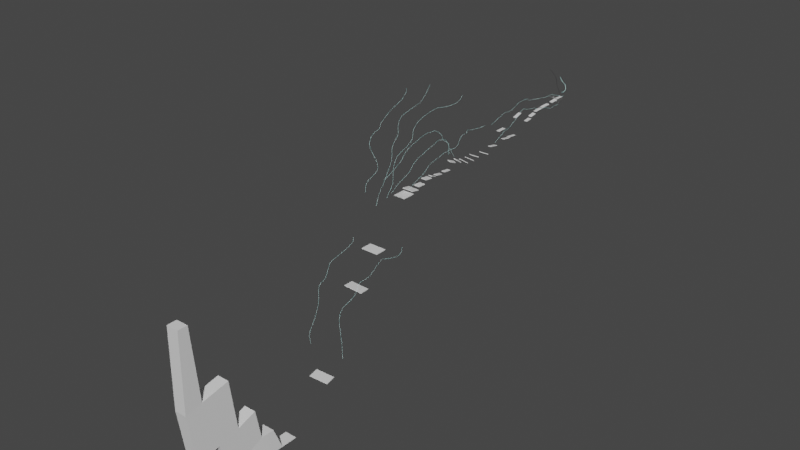 # Source: tutorial_facilityRoomPewter.blend  (saved by Blender 2.81.16; exported with 4.5.12 LTS)
import bpy
from mathutils import Matrix  # noqa: F401  (used for matrix-valued properties, if any)

bpy.ops.wm.read_factory_settings(use_empty=True)
scene = bpy.context.scene
scene.name = 'Scene'

# ---- collections
col_collection = bpy.data.collections.new('Collection'); scene.collection.children.link(col_collection)

# ---- materials (node trees are filled in below, after node groups)
mat_tile = bpy.data.materials.new('Tile')
mat_tile.use_transparent_shadow = False
mat_wire = bpy.data.materials.new('Wire')
mat_wire.use_transparent_shadow = False
mat_wirelit = bpy.data.materials.new('WireLit')
mat_wirelit.use_transparent_shadow = False

# ---- material node trees
mat_tile.use_nodes = True; mat_tile.node_tree.nodes.clear()
_N = mat_tile.node_tree.nodes; _L = mat_tile.node_tree.links
n0 = _N.new('ShaderNodeOutputMaterial'); n0.name = 'Material Output'; n0.location = (300, 300)
n1 = _N.new('ShaderNodeBsdfPrincipled'); n1.name = 'Principled BSDF'; n1.location = (10, 300)
n1.distribution = 'GGX'
n1.subsurface_method = 'BURLEY'
n1.inputs[3].default_value = 1.45
n1.inputs[27].default_value = (0.0, 0.0, 0.0, 1.0)
n1.inputs[28].default_value = 1.0
_L.new(n1.outputs[0], n0.inputs[0])
n0.is_active_output = True
mat_wire.use_nodes = True; mat_wire.node_tree.nodes.clear()
_N = mat_wire.node_tree.nodes; _L = mat_wire.node_tree.links
n0 = _N.new('ShaderNodeOutputMaterial'); n0.name = 'Material Output'; n0.location = (300, 300)
n1 = _N.new('ShaderNodeBsdfPrincipled'); n1.name = 'Principled BSDF'; n1.location = (10, 300)
n1.distribution = 'GGX'
n1.subsurface_method = 'BURLEY'
n1.inputs[0].default_value = (0.03411, 0.03411, 0.03411, 1.0)
n1.inputs[1].default_value = 1.0
n1.inputs[2].default_value = 0.2025
n1.inputs[3].default_value = 1.45
n1.inputs[27].default_value = (0.0, 0.0, 0.0, 1.0)
n1.inputs[28].default_value = 1.0
_L.new(n1.outputs[0], n0.inputs[0])
n0.is_active_output = True
mat_wirelit.use_nodes = True; mat_wirelit.node_tree.nodes.clear()
_N = mat_wirelit.node_tree.nodes; _L = mat_wirelit.node_tree.links
n0 = _N.new('ShaderNodeOutputMaterial'); n0.name = 'Material Output'; n0.location = (300, 300)
n1 = _N.new('ShaderNodeBsdfPrincipled'); n1.name = 'Principled BSDF'; n1.location = (10, 300)
n1.distribution = 'GGX'
n1.subsurface_method = 'BURLEY'
n1.inputs[2].default_value = 0.0
n1.inputs[3].default_value = 1.45
n1.inputs[27].default_value = (0.1556, 0.563, 0.5438, 1.0)
n1.inputs[28].default_value = 1.0
_L.new(n1.outputs[0], n0.inputs[0])
n0.is_active_output = True

# ---- world
world_world = bpy.data.worlds.new('World'); scene.world = world_world
world_world.use_nodes = True; world_world.node_tree.nodes.clear()
_N = world_world.node_tree.nodes; _L = world_world.node_tree.links
n0 = _N.new('ShaderNodeOutputWorld'); n0.name = 'World Output'; n0.location = (300, 300)
n1 = _N.new('ShaderNodeBackground'); n1.name = 'Background'; n1.location = (10, 300)
n1.inputs[0].default_value = (0.05088, 0.05088, 0.05088, 1.0)
_L.new(n1.outputs[0], n0.inputs[0])
n0.is_active_output = True
world_world.color = (0.05088, 0.05088, 0.05088)
world_world.use_sun_shadow = False
world_world.sun_shadow_jitter_overblur = 0.0

# ---- meshes
me_cube_001 = bpy.data.meshes.new('Cube.001')
me_cube_001.from_pydata([(-3.0, -7.5, -0.5), (-3.0, -7.5, 0.5), (-3.0, 7.5, -0.5), (-3.0, 7.5, 0.5), (3.0, -7.5, -0.5), (3.0, -7.5, 0.5), (3.0, 7.5, -0.5), (3.0, 7.5, 0.5)], [], [(0, 1, 3, 2), (2, 3, 7, 6), (6, 7, 5, 4), (4, 5, 1, 0), (2, 6, 4, 0), (7, 3, 1, 5)])
_uv = me_cube_001.uv_layers.new(name='UVMap')
_uv.uv.foreach_set('vector', [0.0004015, 0.0003873, 1.0, 0.0003882, 1.0, 15.0, 0.0003873, 15.0, 6.0, 0.0002449, 6.0, 1.0, 0.0002449, 1.0, 0.0002452, 0.000245, 0.0003873, 1.0, 0.0003882, 0.0003873, 15.0, 0.0003886, 15.0, 1.0, 1.0, 6.0, 0.0002449, 6.0, 0.0002452, 0.0002449, 1.0, 0.0002449, 0.0009486, 6.0, 0.000949, 0.0009489, 15.0, 0.0009486, 15.0, 6.0, 0.0009486, 6.0, 0.000949, 0.0009489, 15.0, 0.0009486, 15.0, 6.0])
me_cube_001.materials.append(mat_tile)
me_cube_001.use_remesh_fix_poles = True
me_cube_001.use_remesh_preserve_attributes = False
me_cube_001.use_mirror_vertex_groups = False
me_cube_001.update()
me_cube_002 = bpy.data.meshes.new('Cube.002')
me_cube_002.from_pydata([(3.0, 3.0, -0.015), (3.0, 3.0, 0.015), (3.0, -12.0, -0.015), (3.0, -12.0, 0.015), (-3.0, 3.0, -0.015), (-3.0, 3.0, 0.015), (-3.0, -12.0, -0.015), (-3.0, -12.0, 0.015), (3.916, -18.66, -1.134), (3.925, -18.67, -1.107), (4.796, -18.91, -1.536), (4.806, -18.92, -1.509), (3.555, -19.56, -1.356), (3.564, -19.57, -1.33), (4.435, -19.82, -1.758), (4.444, -19.83, -1.732), (-4.64, -13.86, -0.05376), (-4.618, -13.84, -0.04214), (-4.47, -14.58, 0.6204), (-4.447, -14.56, 0.6321), (-5.283, -13.42, 0.5751), (-5.26, -13.4, 0.5868), (-5.112, -14.14, 1.249), (-5.09, -14.12, 1.261), (-3.198, -14.35, -0.4556), (-3.182, -14.34, -0.4333), (-3.496, -15.09, 0.1556), (-3.48, -15.07, 0.1779), (-3.987, -13.8, -0.1813), (-3.971, -13.79, -0.159), (-4.285, -14.54, 0.43), (-4.269, -14.52, 0.4522), (4.785, -11.48, 0.2134), (4.773, -11.48, 0.2405), (5.592, -11.0, 0.5547), (5.58, -10.99, 0.5818), (5.201, -12.35, 0.4661), (5.188, -12.35, 0.4933), (6.008, -11.87, 0.8075), (5.995, -11.87, 0.8346), (7.467, -10.81, -0.3608), (7.45, -10.82, -0.3368), (7.244, -9.841, -0.2737), (7.227, -9.847, -0.2496), (8.263, -10.68, 0.23), (8.247, -10.69, 0.254), (8.04, -9.711, 0.3171), (8.023, -9.717, 0.3412), (-4.857, -11.19, -0.2385), (-4.849, -11.19, -0.2109), (-4.993, -10.25, 0.08887), (-4.985, -10.26, 0.1165), (-3.904, -10.97, -0.4521), (-3.896, -10.98, -0.4245), (-4.04, -10.04, -0.1247), (-4.032, -10.05, -0.09711), (4.253, -17.67, -0.8869), (4.262, -17.68, -0.861), (5.175, -17.75, -1.263), (5.185, -17.76, -1.237), (4.029, -18.58, -1.229), (4.038, -18.59, -1.203), (4.951, -18.66, -1.605), (4.961, -18.68, -1.579), (7.751, -9.028, 1.116), (7.744, -9.018, 1.143), (7.255, -8.26, 0.7104), (7.248, -8.25, 0.7378), (8.588, -8.481, 1.128), (8.581, -8.471, 1.155), (8.092, -7.713, 0.7224), (8.085, -7.703, 0.7498), (6.334, -12.71, -0.4609), (6.322, -12.72, -0.4333), (7.203, -12.42, -0.06672), (7.191, -12.42, -0.03916), (6.648, -13.66, -0.4361), (6.637, -13.67, -0.4086), (7.517, -13.36, -0.04196), (7.506, -13.37, -0.0144), (4.586, -14.26, -1.116), (4.577, -14.26, -1.088), (5.51, -13.99, -0.8426), (5.501, -13.99, -0.8138), (4.847, -15.22, -1.056), (4.839, -15.22, -1.027), (5.771, -14.95, -0.7825), (5.763, -14.95, -0.7537), (7.561, -17.87, -3.383), (7.555, -17.85, -3.368), (8.519, -17.83, -3.101), (8.514, -17.8, -3.086), (7.342, -18.39, -2.556), (7.336, -18.36, -2.541), (8.3, -18.34, -2.274), (8.295, -18.32, -2.259), (-5.037, -15.61, 1.25), (-5.02, -15.6, 1.275), (-5.502, -16.33, 1.77), (-5.486, -16.32, 1.794), (-5.729, -14.95, 1.543), (-5.712, -14.94, 1.567), (-6.194, -15.67, 2.062), (-6.177, -15.66, 2.086), (-3.94, -16.0, 0.6089), (-3.924, -15.98, 0.6312), (-4.238, -16.73, 1.22), (-4.222, -16.72, 1.242), (-4.729, -15.45, 0.8832), (-4.713, -15.43, 0.9055), (-5.027, -16.18, 1.494), (-5.011, -16.17, 1.517), (-6.941, -17.1, 2.181), (-6.92, -17.09, 2.2), (-7.166, -17.85, 2.804), (-7.146, -17.84, 2.823), (-7.646, -16.54, 2.606), (-7.626, -16.53, 2.626), (-7.872, -17.29, 3.229), (-7.852, -17.28, 3.249), (-5.729, -17.55, 1.656), (-5.713, -17.54, 1.678), (-6.027, -18.28, 2.267), (-6.011, -18.27, 2.289), (-6.518, -17.0, 1.93), (-6.502, -16.99, 1.952), (-6.816, -17.74, 2.541), (-6.8, -17.72, 2.563), (-9.393, -18.71, 3.026), (-9.37, -18.7, 3.036), (-9.679, -18.91, 3.964), (-9.657, -18.89, 3.974), (-9.993, -17.91, 3.007), (-9.97, -17.9, 3.018), (-10.28, -18.11, 3.946), (-10.26, -18.09, 3.956), (-8.283, -19.55, 2.91), (-8.264, -19.53, 2.921), (-8.639, -19.73, 3.827), (-8.62, -19.7, 3.839), (-8.976, -18.84, 2.778), (-8.957, -18.82, 2.789), (-9.332, -19.02, 3.695), (-9.314, -19.0, 3.706), (-7.324, -11.27, 1.084), (-7.323, -11.27, 1.114), (-7.381, -10.3, 1.319), (-7.38, -10.3, 1.348), (-6.325, -11.21, 1.09), (-6.325, -11.22, 1.119), (-6.382, -10.24, 1.324), (-6.382, -10.25, 1.354), (-8.245, -9.327, -0.1887), (-8.227, -9.338, -0.1669), (-7.542, -8.65, -0.4066), (-7.524, -8.661, -0.3848), (-7.833, -9.965, -0.8396), (-7.815, -9.976, -0.8178), (-7.13, -9.288, -1.058), (-7.112, -9.299, -1.036)], [], [(0, 1, 3, 2), (2, 3, 7, 6), (6, 7, 5, 4), (4, 5, 1, 0), (2, 6, 4, 0), (7, 3, 1, 5), (8, 9, 11, 10), (10, 11, 15, 14), (14, 15, 13, 12), (12, 13, 9, 8), (10, 14, 12, 8), (15, 11, 9, 13), (16, 17, 19, 18), (18, 19, 23, 22), (22, 23, 21, 20), (20, 21, 17, 16), (18, 22, 20, 16), (23, 19, 17, 21), (24, 25, 27, 26), (26, 27, 31, 30), (30, 31, 29, 28), (28, 29, 25, 24), (26, 30, 28, 24), (31, 27, 25, 29), (32, 33, 35, 34), (34, 35, 39, 38), (38, 39, 37, 36), (36, 37, 33, 32), (34, 38, 36, 32), (39, 35, 33, 37), (40, 41, 43, 42), (42, 43, 47, 46), (46, 47, 45, 44), (44, 45, 41, 40), (42, 46, 44, 40), (47, 43, 41, 45), (48, 49, 51, 50), (50, 51, 55, 54), (54, 55, 53, 52), (52, 53, 49, 48), (50, 54, 52, 48), (55, 51, 49, 53), (56, 57, 59, 58), (58, 59, 63, 62), (62, 63, 61, 60), (60, 61, 57, 56), (58, 62, 60, 56), (63, 59, 57, 61), (64, 65, 67, 66), (66, 67, 71, 70), (70, 71, 69, 68), (68, 69, 65, 64), (66, 70, 68, 64), (71, 67, 65, 69), (72, 73, 75, 74), (74, 75, 79, 78), (78, 79, 77, 76), (76, 77, 73, 72), (74, 78, 76, 72), (79, 75, 73, 77), (80, 81, 83, 82), (82, 83, 87, 86), (86, 87, 85, 84), (84, 85, 81, 80), (82, 86, 84, 80), (87, 83, 81, 85), (88, 89, 91, 90), (90, 91, 95, 94), (94, 95, 93, 92), (92, 93, 89, 88), (90, 94, 92, 88), (95, 91, 89, 93), (96, 97, 99, 98), (98, 99, 103, 102), (102, 103, 101, 100), (100, 101, 97, 96), (98, 102, 100, 96), (103, 99, 97, 101), (104, 105, 107, 106), (106, 107, 111, 110), (110, 111, 109, 108), (108, 109, 105, 104), (106, 110, 108, 104), (111, 107, 105, 109), (112, 113, 115, 114), (114, 115, 119, 118), (118, 119, 117, 116), (116, 117, 113, 112), (114, 118, 116, 112), (119, 115, 113, 117), (120, 121, 123, 122), (122, 123, 127, 126), (126, 127, 125, 124), (124, 125, 121, 120), (122, 126, 124, 120), (127, 123, 121, 125), (128, 129, 131, 130), (130, 131, 135, 134), (134, 135, 133, 132), (132, 133, 129, 128), (130, 134, 132, 128), (135, 131, 129, 133), (136, 137, 139, 138), (138, 139, 143, 142), (142, 143, 141, 140), (140, 141, 137, 136), (138, 142, 140, 136), (143, 139, 137, 141), (144, 145, 147, 146), (146, 147, 151, 150), (150, 151, 149, 148), (148, 149, 145, 144), (146, 150, 148, 144), (151, 147, 145, 149), (152, 153, 155, 154), (154, 155, 159, 158), (158, 159, 157, 156), (156, 157, 153, 152), (154, 158, 156, 152), (159, 155, 153, 157)])
_uv = me_cube_002.uv_layers.new(name='UVMap')
_uv.uv.foreach_set('vector', [0.0, 0.0, 0.0, 0.0, 0.0, 0.0, 0.0, 0.0, 0.0, 0.0, 0.0, 0.0, 0.0, 0.0, 0.0, 0.0, 0.0, 0.0, 0.0, 0.0, 0.0, 0.0, 0.0, 0.0, 0.0, 0.0, 0.0, 0.0, 0.0, 0.0, 0.0, 0.0, 6.0, 15.0, 0.0009486, 15.0, 0.0009512, 0.0009486, 6.0, 0.0009495, 15.0, 0.0009486, 15.0, 6.0, 0.0009486, 6.0, 0.0009495, 0.0009508, 0.0, 0.0, 0.0, 0.0, 0.0, 0.0, 0.0, 0.0, 0.0, 0.0, 0.0, 0.0, 0.0, 0.0, 0.0, 0.0, 0.0, 0.0, 0.0, 0.0, 0.0, 0.0, 0.0, 0.0, 0.0, 0.0, 0.0, 0.0, 0.0, 0.0, 0.0, 0.0, 0.9999, 0.9999, 0.0001002, 0.9999, 9.998e-05, 0.0001001, 0.9999, 9.998e-05, 9.998e-05, 0.9999, 9.998e-05, 9.998e-05, 0.9999, 0.0001001, 0.9999, 0.9999, 0.0, 0.0, 0.0, 0.0, 0.0, 0.0, 0.0, 0.0, 0.0, 0.0, 0.0, 0.0, 0.0, 0.0, 0.0, 0.0, 0.0, 0.0, 0.0, 0.0, 0.0, 0.0, 0.0, 0.0, 0.0, 0.0, 0.0, 0.0, 0.0, 0.0, 0.0, 0.0, 0.9999, 0.9999, 0.0001002, 0.9999, 9.998e-05, 0.0001001, 0.9999, 9.998e-05, 9.998e-05, 0.9999, 9.998e-05, 9.998e-05, 0.9999, 0.0001001, 0.9999, 0.9999, 0.0, 0.0, 0.0, 0.0, 0.0, 0.0, 0.0, 0.0, 0.0, 0.0, 0.0, 0.0, 0.0, 0.0, 0.0, 0.0, 0.0, 0.0, 0.0, 0.0, 0.0, 0.0, 0.0, 0.0, 0.0, 0.0, 0.0, 0.0, 0.0, 0.0, 0.0, 0.0, 0.9999, 0.9999, 0.0001002, 0.9999, 9.998e-05, 0.0001001, 0.9999, 9.998e-05, 9.998e-05, 0.9999, 9.998e-05, 9.998e-05, 0.9999, 0.0001001, 0.9999, 0.9999, 0.0, 0.0, 0.0, 0.0, 0.0, 0.0, 0.0, 0.0, 0.0, 0.0, 0.0, 0.0, 0.0, 0.0, 0.0, 0.0, 0.0, 0.0, 0.0, 0.0, 0.0, 0.0, 0.0, 0.0, 0.0, 0.0, 0.0, 0.0, 0.0, 0.0, 0.0, 0.0, 0.9999, 0.9999, 0.0001002, 0.9999, 9.998e-05, 0.0001001, 0.9999, 9.998e-05, 9.998e-05, 0.9999, 9.998e-05, 9.998e-05, 0.9999, 0.0001001, 0.9999, 0.9999, 0.0, 0.0, 0.0, 0.0, 0.0, 0.0, 0.0, 0.0, 0.0, 0.0, 0.0, 0.0, 0.0, 0.0, 0.0, 0.0, 0.0, 0.0, 0.0, 0.0, 0.0, 0.0, 0.0, 0.0, 0.0, 0.0, 0.0, 0.0, 0.0, 0.0, 0.0, 0.0, 0.9999, 0.9999, 0.0001002, 0.9999, 9.998e-05, 0.0001001, 0.9999, 9.998e-05, 9.998e-05, 0.9999, 9.998e-05, 9.998e-05, 0.9999, 0.0001001, 0.9999, 0.9999, 0.0, 0.0, 0.0, 0.0, 0.0, 0.0, 0.0, 0.0, 0.0, 0.0, 0.0, 0.0, 0.0, 0.0, 0.0, 0.0, 0.0, 0.0, 0.0, 0.0, 0.0, 0.0, 0.0, 0.0, 0.0, 0.0, 0.0, 0.0, 0.0, 0.0, 0.0, 0.0, 0.9999, 0.9999, 0.0001002, 0.9999, 9.998e-05, 0.0001001, 0.9999, 9.998e-05, 9.998e-05, 0.9999, 9.998e-05, 9.998e-05, 0.9999, 0.0001001, 0.9999, 0.9999, 0.0, 0.0, 0.0, 0.0, 0.0, 0.0, 0.0, 0.0, 0.0, 0.0, 0.0, 0.0, 0.0, 0.0, 0.0, 0.0, 0.0, 0.0, 0.0, 0.0, 0.0, 0.0, 0.0, 0.0, 0.0, 0.0, 0.0, 0.0, 0.0, 0.0, 0.0, 0.0, 0.9999, 0.9999, 0.0001002, 0.9999, 9.998e-05, 0.0001001, 0.9999, 9.998e-05, 9.998e-05, 0.9999, 9.998e-05, 9.998e-05, 0.9999, 0.0001001, 0.9999, 0.9999, 0.0, 0.0, 0.0, 0.0, 0.0, 0.0, 0.0, 0.0, 0.0, 0.0, 0.0, 0.0, 0.0, 0.0, 0.0, 0.0, 0.0, 0.0, 0.0, 0.0, 0.0, 0.0, 0.0, 0.0, 0.0, 0.0, 0.0, 0.0, 0.0, 0.0, 0.0, 0.0, 0.9999, 0.9999, 0.0001002, 0.9999, 9.998e-05, 0.0001001, 0.9999, 9.998e-05, 9.998e-05, 0.9999, 9.998e-05, 9.998e-05, 0.9999, 0.0001001, 0.9999, 0.9999, 0.0, 0.0, 0.0, 0.0, 0.0, 0.0, 0.0, 0.0, 0.0, 0.0, 0.0, 0.0, 0.0, 0.0, 0.0, 0.0, 0.0, 0.0, 0.0, 0.0, 0.0, 0.0, 0.0, 0.0, 0.0, 0.0, 0.0, 0.0, 0.0, 0.0, 0.0, 0.0, 0.9999, 0.9999, 0.0001002, 0.9999, 9.998e-05, 0.0001001, 0.9999, 9.998e-05, 9.998e-05, 0.9999, 9.998e-05, 9.998e-05, 0.9999, 0.0001001, 0.9999, 0.9999, 0.0, 0.0, 0.0, 0.0, 0.0, 0.0, 0.0, 0.0, 0.0, 0.0, 0.0, 0.0, 0.0, 0.0, 0.0, 0.0, 0.0, 0.0, 0.0, 0.0, 0.0, 0.0, 0.0, 0.0, 0.0, 0.0, 0.0, 0.0, 0.0, 0.0, 0.0, 0.0, 0.9999, 0.9999, 0.0001002, 0.9999, 9.998e-05, 0.0001001, 0.9999, 9.998e-05, 9.998e-05, 0.9999, 9.998e-05, 9.998e-05, 0.9999, 0.0001001, 0.9999, 0.9999, 0.0, 0.0, 0.0, 0.0, 0.0, 0.0, 0.0, 0.0, 0.0, 0.0, 0.0, 0.0, 0.0, 0.0, 0.0, 0.0, 0.0, 0.0, 0.0, 0.0, 0.0, 0.0, 0.0, 0.0, 0.0, 0.0, 0.0, 0.0, 0.0, 0.0, 0.0, 0.0, 0.9999, 0.9999, 0.0001002, 0.9999, 9.998e-05, 0.0001001, 0.9999, 9.998e-05, 9.998e-05, 0.9999, 9.998e-05, 9.998e-05, 0.9999, 0.0001001, 0.9999, 0.9999, 0.0, 0.0, 0.0, 0.0, 0.0, 0.0, 0.0, 0.0, 0.0, 0.0, 0.0, 0.0, 0.0, 0.0, 0.0, 0.0, 0.0, 0.0, 0.0, 0.0, 0.0, 0.0, 0.0, 0.0, 0.0, 0.0, 0.0, 0.0, 0.0, 0.0, 0.0, 0.0, 0.9999, 0.9999, 0.0001002, 0.9999, 9.998e-05, 0.0001001, 0.9999, 9.998e-05, 9.998e-05, 0.9999, 9.998e-05, 9.998e-05, 0.9999, 0.0001001, 0.9999, 0.9999, 0.0, 0.0, 0.0, 0.0, 0.0, 0.0, 0.0, 0.0, 0.0, 0.0, 0.0, 0.0, 0.0, 0.0, 0.0, 0.0, 0.0, 0.0, 0.0, 0.0, 0.0, 0.0, 0.0, 0.0, 0.0, 0.0, 0.0, 0.0, 0.0, 0.0, 0.0, 0.0, 0.9999, 0.9999, 0.0001002, 0.9999, 9.998e-05, 0.0001001, 0.9999, 9.998e-05, 9.998e-05, 0.9999, 9.998e-05, 9.998e-05, 0.9999, 0.0001001, 0.9999, 0.9999, 0.0, 0.0, 0.0, 0.0, 0.0, 0.0, 0.0, 0.0, 0.0, 0.0, 0.0, 0.0, 0.0, 0.0, 0.0, 0.0, 0.0, 0.0, 0.0, 0.0, 0.0, 0.0, 0.0, 0.0, 0.0, 0.0, 0.0, 0.0, 0.0, 0.0, 0.0, 0.0, 0.9999, 0.9999, 0.0001002, 0.9999, 9.998e-05, 0.0001001, 0.9999, 9.998e-05, 9.998e-05, 0.9999, 9.998e-05, 9.998e-05, 0.9999, 0.0001001, 0.9999, 0.9999, 0.0, 0.0, 0.0, 0.0, 0.0, 0.0, 0.0, 0.0, 0.0, 0.0, 0.0, 0.0, 0.0, 0.0, 0.0, 0.0, 0.0, 0.0, 0.0, 0.0, 0.0, 0.0, 0.0, 0.0, 0.0, 0.0, 0.0, 0.0, 0.0, 0.0, 0.0, 0.0, 0.9999, 0.9999, 0.0001002, 0.9999, 9.998e-05, 0.0001001, 0.9999, 9.998e-05, 9.998e-05, 0.9999, 9.998e-05, 9.998e-05, 0.9999, 0.0001001, 0.9999, 0.9999, 0.0, 0.0, 0.0, 0.0, 0.0, 0.0, 0.0, 0.0, 0.0, 0.0, 0.0, 0.0, 0.0, 0.0, 0.0, 0.0, 0.0, 0.0, 0.0, 0.0, 0.0, 0.0, 0.0, 0.0, 0.0, 0.0, 0.0, 0.0, 0.0, 0.0, 0.0, 0.0, 0.9999, 0.9999, 0.0001002, 0.9999, 9.998e-05, 0.0001001, 0.9999, 9.998e-05, 9.998e-05, 0.9999, 9.998e-05, 9.998e-05, 0.9999, 0.0001001, 0.9999, 0.9999, 0.0, 0.0, 0.0, 0.0, 0.0, 0.0, 0.0, 0.0, 0.0, 0.0, 0.0, 0.0, 0.0, 0.0, 0.0, 0.0, 0.0, 0.0, 0.0, 0.0, 0.0, 0.0, 0.0, 0.0, 0.0, 0.0, 0.0, 0.0, 0.0, 0.0, 0.0, 0.0, 0.9999, 0.9999, 0.0001002, 0.9999, 9.998e-05, 0.0001001, 0.9999, 9.998e-05, 9.998e-05, 0.9999, 9.998e-05, 9.998e-05, 0.9999, 0.0001001, 0.9999, 0.9999, 0.0, 0.0, 0.0, 0.0, 0.0, 0.0, 0.0, 0.0, 0.0, 0.0, 0.0, 0.0, 0.0, 0.0, 0.0, 0.0, 0.0, 0.0, 0.0, 0.0, 0.0, 0.0, 0.0, 0.0, 0.0, 0.0, 0.0, 0.0, 0.0, 0.0, 0.0, 0.0, 0.9999, 0.9999, 0.0001002, 0.9999, 9.998e-05, 0.0001001, 0.9999, 9.998e-05, 9.998e-05, 0.9999, 9.998e-05, 9.998e-05, 0.9999, 0.0001001, 0.9999, 0.9999, 0.0, 0.0, 0.0, 0.0, 0.0, 0.0, 0.0, 0.0, 0.0, 0.0, 0.0, 0.0, 0.0, 0.0, 0.0, 0.0, 0.0, 0.0, 0.0, 0.0, 0.0, 0.0, 0.0, 0.0, 0.0, 0.0, 0.0, 0.0, 0.0, 0.0, 0.0, 0.0, 0.9999, 0.9999, 0.0001002, 0.9999, 9.998e-05, 0.0001001, 0.9999, 9.998e-05, 9.998e-05, 0.9999, 9.998e-05, 9.998e-05, 0.9999, 0.0001001, 0.9999, 0.9999])
me_cube_002.materials.append(mat_tile)
me_cube_002.use_remesh_fix_poles = True
me_cube_002.use_remesh_preserve_attributes = False
me_cube_002.use_mirror_vertex_groups = False
me_cube_002.update()
me_cube_000 = bpy.data.meshes.new('Cube.000')
me_cube_000.from_pydata([(-5.0, -7.5, -0.5), (-5.0, -7.5, 0.5), (-5.0, 7.5, -0.5), (-5.0, 7.5, 0.5), (5.0, -7.5, -0.5), (5.0, -7.5, 0.5), (5.0, 7.5, -0.5), (5.0, 7.5, 0.5)], [], [(0, 1, 3, 2), (2, 3, 7, 6), (6, 7, 5, 4), (4, 5, 1, 0), (2, 6, 4, 0), (7, 3, 1, 5)])
_uv = me_cube_000.uv_layers.new(name='UVMap')
_uv.uv.foreach_set('vector', [0.0004015, 0.0003873, 1.0, 0.0003882, 1.0, 15.0, 0.0003873, 15.0, 6.0, 0.0002449, 6.0, 1.0, 0.0002449, 1.0, 0.0002452, 0.000245, 0.0003873, 1.0, 0.0003882, 0.0003873, 15.0, 0.0003886, 15.0, 1.0, 1.0, 6.0, 0.0002449, 6.0, 0.0002452, 0.0002449, 1.0, 0.0002449, 12.0, 0.0009796, 12.0, 8.0, 0.0009796, 8.0, 0.0009808, 0.0009819, 12.0, 0.0009796, 12.0, 8.0, 0.0009796, 8.0, 0.0009808, 0.0009819])
me_cube_000.materials.append(mat_tile)
me_cube_000.use_remesh_fix_poles = True
me_cube_000.use_remesh_preserve_attributes = False
me_cube_000.use_mirror_vertex_groups = False
me_cube_000.update()
me_cube_003 = bpy.data.meshes.new('Cube.003')
me_cube_003.from_pydata([(-10.0, -7.5, -0.5), (-10.0, -7.5, 0.5), (-10.0, 7.5, -0.5), (-10.0, 7.5, 0.5), (10.0, -7.5, -0.5), (10.0, -7.5, 0.5), (10.0, 7.5, -0.5), (10.0, 7.5, 0.5)], [], [(0, 1, 3, 2), (2, 3, 7, 6), (6, 7, 5, 4), (4, 5, 1, 0), (2, 6, 4, 0), (7, 3, 1, 5)])
_uv = me_cube_003.uv_layers.new(name='UVMap')
_uv.uv.foreach_set('vector', [0.0004015, 0.0003873, 1.0, 0.0003882, 1.0, 15.0, 0.0003873, 15.0, 6.0, 0.0002449, 6.0, 1.0, 0.0002449, 1.0, 0.0002452, 0.000245, 0.0003873, 1.0, 0.0003882, 0.0003873, 15.0, 0.0003886, 15.0, 1.0, 1.0, 6.0, 0.0002449, 6.0, 0.0002452, 0.0002449, 1.0, 0.0002449, 15.0, 0.001732, 15.0, 20.0, 0.001732, 20.0, 0.001733, 0.001733, 0.001732, 20.0, 0.001732, 0.001732, 15.0, 0.001732, 15.0, 20.0])
me_cube_003.materials.append(mat_tile)
me_cube_003.use_remesh_fix_poles = True
me_cube_003.use_remesh_preserve_attributes = False
me_cube_003.use_mirror_vertex_groups = False
me_cube_003.update()
me_cube_004 = bpy.data.meshes.new('Cube.004')
me_cube_004.from_pydata([(-10.0, -7.5, -0.5), (-10.0, -7.5, 0.5), (-10.0, 14.91, -0.5), (-10.0, 14.91, 0.5), (10.0, -7.5, -0.5), (10.0, -7.5, 0.5), (10.0, 14.91, -0.5), (10.0, 14.91, 0.5), (3.333, 14.91, -0.5), (-3.333, 14.91, -0.5), (-3.333, 14.91, 0.5), (3.333, 14.91, 0.5), (-3.333, -7.5, -0.5), (3.333, -7.5, -0.5), (3.139, -8.764, 0.8264), (-3.528, -8.764, 0.8264), (-10.0, -4.327, -0.5), (-10.0, -4.327, 0.5), (10.0, -4.327, -0.5), (10.0, -4.327, 0.5), (3.333, -4.327, 0.5), (-3.333, -4.327, 0.5), (-3.333, -4.327, -0.5), (3.333, -4.327, -0.5), (1.111, 14.91, -0.5), (-1.111, 14.91, -0.5), (-1.111, 14.91, 0.5), (1.111, 14.91, 0.5), (-1.111, -7.5, -0.5), (1.111, -7.5, -0.5), (0.837, -9.973, 1.002), (-1.385, -9.973, 1.002), (1.111, -4.327, -0.5), (-1.111, -4.327, -0.5), (-1.111, -4.327, 0.5), (1.111, -4.327, 0.5)], [], [(16, 17, 3, 2), (8, 11, 7, 6), (18, 19, 5, 4), (12, 15, 1, 0), (23, 18, 4, 13), (21, 17, 1, 15), (19, 20, 14, 5), (34, 21, 15, 31), (16, 22, 12, 0), (32, 23, 13, 29), (4, 5, 14, 13), (28, 31, 15, 12), (2, 3, 10, 9), (24, 27, 11, 8), (24, 8, 23, 32), (2, 9, 22, 16), (26, 10, 21, 34), (7, 11, 20, 19), (10, 3, 17, 21), (8, 6, 18, 23), (6, 7, 19, 18), (0, 1, 17, 16), (11, 27, 35, 20), (27, 26, 34, 35), (9, 25, 33, 22), (25, 24, 32, 33), (9, 10, 26, 25), (25, 26, 27, 24), (13, 14, 30, 29), (29, 30, 31, 28), (22, 33, 28, 12), (33, 32, 29, 28), (20, 35, 30, 14), (35, 34, 31, 30)])
_uv = me_cube_004.uv_layers.new(name='UVMap')
_uv.uv.foreach_set('vector', [0.0003985, 3.174, 1.0, 3.174, 1.0, 15.0, 0.0003873, 15.0, 2.0, 0.000245, 2.0, 1.0, 0.0002449, 1.0, 0.0002452, 0.000245, 11.83, 1.0, 11.83, 0.0003883, 15.0, 0.0003886, 15.0, 1.0, 1.0, 2.0, 0.0002451, 2.0, 0.0002452, 0.0002449, 1.0, 0.0002449, 3.175, 13.33, 3.175, 20.0, 0.001732, 20.0, 0.001732, 13.33, 11.83, 6.667, 11.83, 0.001732, 15.0, 0.001732, 15.0, 6.667, 11.83, 20.0, 11.83, 13.33, 15.0, 13.33, 15.0, 20.0, 11.83, 8.889, 11.83, 6.667, 15.0, 6.667, 15.0, 8.889, 3.175, 0.001733, 3.175, 6.667, 0.001732, 6.667, 0.001733, 0.001733, 3.175, 11.11, 3.175, 13.33, 0.001732, 13.33, 0.001732, 11.11, 1.0, 6.0, 0.0002449, 6.0, 0.000245, 4.0, 1.0, 4.0, 1.0, 2.667, 0.0002451, 2.667, 0.0002451, 2.0, 1.0, 2.0, 6.0, 0.0002449, 6.0, 1.0, 4.0, 1.0, 4.0, 0.000245, 2.667, 0.000245, 2.667, 1.0, 2.0, 1.0, 2.0, 0.000245, 15.0, 11.11, 15.0, 13.33, 3.175, 13.33, 3.175, 11.11, 15.0, 0.001732, 15.0, 6.667, 3.175, 6.667, 3.175, 0.001733, 0.001732, 8.889, 0.001732, 6.667, 11.83, 6.667, 11.83, 8.889, 0.001732, 20.0, 0.001732, 13.33, 11.83, 13.33, 11.83, 20.0, 0.001732, 6.667, 0.001732, 0.001732, 11.83, 0.001732, 11.83, 6.667, 15.0, 13.33, 15.0, 20.0, 3.175, 20.0, 3.175, 13.33, 0.0003873, 1.0, 0.0003882, 0.0003873, 11.83, 0.0003883, 11.83, 1.0, 0.0004015, 0.0003873, 1.0, 0.0003882, 1.0, 3.174, 0.0003985, 3.174, 0.001732, 13.33, 0.001732, 11.11, 11.83, 11.11, 11.83, 13.33, 0.001732, 11.11, 0.001732, 8.889, 11.83, 8.889, 11.83, 11.11, 15.0, 6.667, 15.0, 8.889, 3.175, 8.889, 3.175, 6.667, 15.0, 8.889, 15.0, 11.11, 3.175, 11.11, 3.175, 8.889, 4.0, 0.000245, 4.0, 1.0, 3.333, 1.0, 3.333, 0.000245, 3.333, 0.000245, 3.333, 1.0, 2.667, 1.0, 2.667, 0.000245, 1.0, 4.0, 0.000245, 4.0, 0.000245, 3.333, 1.0, 3.333, 1.0, 3.333, 0.000245, 3.333, 0.0002451, 2.667, 1.0, 2.667, 3.175, 6.667, 3.175, 8.889, 0.001732, 8.889, 0.001732, 6.667, 3.175, 8.889, 3.175, 11.11, 0.001732, 11.11, 0.001732, 8.889, 11.83, 13.33, 11.83, 11.11, 15.0, 11.11, 15.0, 13.33, 11.83, 11.11, 11.83, 8.889, 15.0, 8.889, 15.0, 11.11])
me_cube_004.materials.append(mat_tile)
me_cube_004.use_remesh_fix_poles = True
me_cube_004.use_remesh_preserve_attributes = False
me_cube_004.use_mirror_vertex_groups = False
me_cube_004.update()
me_cube_005 = bpy.data.meshes.new('Cube.005')
me_cube_005.from_pydata([(-15.0, -10.0, -0.5), (-15.0, -10.0, 0.5), (-15.0, 10.0, -0.5), (-15.0, 10.0, 0.5), (15.0, -10.0, -0.5), (15.0, -10.0, 0.5), (15.0, 10.0, -0.5), (15.0, 10.0, 0.5)], [], [(0, 1, 3, 2), (2, 3, 7, 6), (6, 7, 5, 4), (4, 5, 1, 0), (2, 6, 4, 0), (7, 3, 1, 5)])
_uv = me_cube_005.uv_layers.new(name='UVMap')
_uv.uv.foreach_set('vector', [0.0004472, 0.0004481, 1.0, 0.0004472, 1.0, 20.0, 0.0004545, 20.0, 0.0006065, 0.0005477, 1.001, 0.0005496, 1.001, 30.0, 0.0005477, 30.0, 1.0, 20.0, 0.0004472, 20.0, 0.0004552, 0.0004472, 1.0, 0.0004472, 0.0005477, 1.001, 0.0005496, 0.0005477, 30.0, 0.0005502, 30.0, 1.001, 20.0, 0.002449, 20.0, 30.0, 0.002449, 30.0, 0.002454, 0.002451, 20.0, 0.002449, 20.0, 30.0, 0.002449, 30.0, 0.002455, 0.00245])
me_cube_005.materials.append(mat_tile)
me_cube_005.use_remesh_fix_poles = True
me_cube_005.use_remesh_preserve_attributes = False
me_cube_005.use_mirror_vertex_groups = False
me_cube_005.update()
me_cube_006 = bpy.data.meshes.new('Cube.006')
me_cube_006.from_pydata([(-10.0, -20.0, -0.5), (-10.0, -20.0, 0.5), (-10.0, 7.0, -0.5), (-10.0, 7.0, 0.5), (10.0, -20.0, -0.5), (10.0, -20.0, 0.5), (10.0, 7.0, -0.5), (10.0, 7.0, 0.5), (-10.0, -39.42, -0.5), (-10.0, -39.42, 0.5), (10.0, -39.42, 0.5), (10.0, -39.42, -0.5), (7.827, -33.19, 35.93), (-12.17, -33.19, 35.93), (7.827, -55.24, 35.93), (-12.17, -55.24, 35.93), (10.0, -67.35, -9.899), (-10.0, -67.35, -9.899), (7.827, -80.54, 25.54), (-12.17, -80.54, 25.54), (7.827, -64.37, 85.85), (-12.17, -64.37, 85.85), (7.827, -95.68, 75.45), (-12.17, -95.68, 75.45), (7.827, -118.7, 16.55), (-12.17, -118.7, 16.55), (7.827, -130.5, 66.46), (-12.17, -130.5, 66.46), (7.827, -106.1, 158.5), (-12.17, -106.1, 158.5), (7.827, -152.0, 149.5), (-12.17, -152.0, 149.5), (7.827, -168.4, 60.16), (-12.17, -168.4, 60.16), (7.827, -180.0, 143.2), (-12.17, -180.0, 143.2), (10.0, -164.0, 273.0), (-10.0, -164.0, 273.0), (10.0, -180.0, 273.0), (-10.0, -180.0, 273.0)], [], [(0, 1, 3, 2), (2, 3, 7, 6), (6, 7, 5, 4), (10, 5, 12, 14), (2, 6, 4, 0), (7, 3, 1, 5), (11, 10, 9, 8), (4, 5, 10, 11), (1, 0, 8, 9), (0, 4, 11, 8), (12, 13, 15, 14), (9, 10, 16, 17), (5, 1, 13, 12), (1, 9, 15, 13), (17, 16, 18, 19), (15, 9, 17, 19), (10, 14, 18, 16), (18, 14, 20, 22), (20, 21, 23, 22), (22, 23, 29, 28), (15, 19, 23, 21), (14, 15, 21, 20), (25, 24, 26, 27), (23, 19, 25, 27), (19, 18, 24, 25), (18, 22, 26, 24), (28, 29, 31, 30), (23, 27, 31, 29), (26, 22, 28, 30), (26, 30, 34, 32), (33, 32, 34, 35), (31, 35, 39, 37), (31, 27, 33, 35), (27, 26, 32, 33), (36, 37, 39, 38), (30, 31, 37, 36), (34, 30, 36, 38), (35, 34, 38, 39)])
_uv = me_cube_006.uv_layers.new(name='UVMap')
_uv.uv.foreach_set('vector', [90.55, 0.02273, 90.55, 0.9917, 64.38, 0.9919, 64.38, 0.02292, 64.38, 0.02292, 64.38, 0.9919, 45.0, 0.9921, 45.0, 0.02314, 45.0, 0.02314, 45.0, 0.9921, 18.84, 0.9925, 18.84, 0.02355, -22.56, 9.374, -5.573, 0.0, -0.0001606, 37.39, -16.99, 46.77, 20.0, 27.0, 0.002323, 27.0, 0.002331, 0.002323, 20.0, 0.002331, 20.0, 27.0, 0.002323, 27.0, 0.002331, 0.002323, 20.0, 0.002331, 128.7, 0.02265, 128.7, 0.9917, 109.4, 0.9917, 109.4, 0.02265, 18.84, 0.02355, 18.84, 0.9925, 0.02269, 0.9929, 0.02265, 0.02389, 90.55, 0.9917, 90.55, 0.02273, 109.4, 0.02265, 109.4, 0.9917, 20.0, 0.002331, 0.002331, 0.002323, 0.002331, 0.002323, 20.0, 0.002331, 58.27, 50.61, 58.27, 70.35, 39.47, 70.35, 39.47, 50.61, 109.4, 0.9917, 128.7, 0.9917, 128.7, 29.87, 109.4, 29.87, 59.21, 38.66, 78.91, 39.8, 78.91, 76.87, 59.21, 75.73, -112.2, 315.6, -129.2, 306.2, -123.6, 268.8, -106.6, 278.2, 109.4, 29.87, 128.7, 29.87, 126.6, 66.51, 107.3, 66.51, -123.6, 268.8, -129.2, 306.2, -158.6, 301.9, -153.1, 264.5, -22.56, 9.374, -16.99, 46.77, -46.44, 51.15, -52.01, 13.76, -46.44, 51.15, -16.99, 46.77, -3.178, 96.11, -32.63, 100.5, 78.91, 38.66, 98.65, 38.66, 98.65, 67.69, 78.91, 67.69, 19.73, 7.529e-06, 39.47, 0.0, 39.47, 82.95, 19.73, 82.95, -123.6, 268.8, -153.1, 264.5, -139.2, 215.1, -109.8, 219.5, 59.21, 50.61, 39.47, 50.61, 39.47, 0.0, 59.21, 0.0, 107.3, 104.5, 126.6, 104.5, 126.6, 154.2, 107.3, 154.2, -139.2, 215.1, -153.1, 264.5, -190.8, 253.9, -177.0, 204.6, 107.3, 66.51, 126.6, 66.51, 126.6, 104.5, 107.3, 104.5, -46.44, 51.15, -32.63, 100.5, -70.35, 111.1, -84.16, 61.71, 59.21, 0.0, 78.95, 0.0, 78.95, 38.66, 59.21, 38.66, -139.2, 215.1, -177.0, 204.6, -148.9, 125.2, -111.2, 135.8, -70.35, 111.1, -32.63, 100.5, -4.581, 179.8, -42.3, 190.4, -70.35, 111.1, -42.3, 190.4, -76.62, 202.1, -106.6, 123.9, 107.3, 191.5, 126.6, 191.5, 126.6, 272.8, 107.3, 272.8, -148.9, 125.2, -183.2, 113.5, -120.6, 0.0, -106.6, 7.724, -148.9, 125.2, -177.0, 204.6, -213.2, 191.7, -183.2, 113.5, 107.3, 154.2, 126.6, 154.2, 126.6, 191.5, 107.3, 191.5, 0.001791, 0.001789, 20.0, 0.001789, 20.0, 16.0, 0.001789, 16.0, 19.73, 123.1, 3.106e-05, 123.5, 0.0, 0.3438, 19.73, 0.0, -76.62, 202.1, -42.3, 190.4, -0.0001895, 307.9, -14.0, 315.6, 107.3, 272.8, 126.6, 272.8, 128.7, 398.5, 109.4, 398.5])
me_cube_006.materials.append(mat_tile)
me_cube_006.use_remesh_fix_poles = True
me_cube_006.use_remesh_preserve_attributes = False
me_cube_006.use_mirror_vertex_groups = False
me_cube_006.update()
me_cube_007 = bpy.data.meshes.new('Cube.007')
me_cube_007.from_pydata([(4.736, 1.098, 2.517), (4.728, 1.373, 2.256), (3.526, 3.12, 2.688), (5.065, 1.233, 2.65), (5.057, 1.508, 2.388), (3.796, 3.224, 2.934), (3.839, 3.551, 2.746), (-0.3889, 6.956, 5.592), (-0.3253, 7.323, 5.515), (-0.7602, 7.008, 5.533), (-4.871, 8.985, 11.34), (-4.774, 9.335, 11.23), (-5.233, 9.056, 11.25), (-7.15, 8.811, 14.9), (-7.098, 9.187, 14.9), (-7.526, 8.863, 14.89), (-6.859, 8.065, 20.71), (-6.794, 8.412, 20.85), (-7.227, 8.101, 20.79), (-5.234, 3.651, 26.47), (-5.152, 3.954, 26.68), (-5.587, 3.649, 26.61), (-5.771, 1.478, 32.32), (-5.778, 1.778, 32.55), (-6.094, 1.596, 32.15), (-10.6, 1.039, 38.54), (-10.68, 1.402, 38.46), (-10.72, 0.935, 38.2), (-17.65, 1.522, 42.82), (-17.69, 1.891, 42.74), (-17.7, 1.436, 42.45), (-17.74, 1.804, 42.37), (-10.79, 1.298, 38.11), (-6.101, 1.896, 32.39), (-5.505, 3.953, 26.82), (-7.162, 8.447, 20.93), (-7.473, 9.239, 14.89), (-5.136, 9.407, 11.14), (-0.6967, 7.375, 5.456), (3.569, 3.447, 2.501)], [], [(1, 4, 3, 0), (0, 2, 39, 1), (3, 5, 2, 0), (4, 6, 5, 3), (5, 6, 8, 7), (2, 5, 7, 9), (7, 8, 11, 10), (9, 7, 10, 12), (10, 11, 14, 13), (12, 10, 13, 15), (13, 14, 17, 16), (15, 13, 16, 18), (16, 17, 20, 19), (18, 16, 19, 21), (19, 20, 23, 22), (21, 19, 22, 24), (22, 23, 26, 25), (24, 22, 25, 27), (25, 26, 29, 28), (27, 25, 28, 30), (29, 31, 30, 28), (32, 27, 30, 31), (26, 32, 31, 29), (33, 24, 27, 32), (23, 33, 32, 26), (34, 21, 24, 33), (20, 34, 33, 23), (35, 18, 21, 34), (17, 35, 34, 20), (36, 15, 18, 35), (14, 36, 35, 17), (37, 12, 15, 36), (11, 37, 36, 14), (38, 9, 12, 37), (8, 38, 37, 11), (39, 2, 9, 38), (6, 39, 38, 8), (1, 39, 6, 4)])
_k = {(0, 1): 1.0, (0, 3): 1.0, (3, 4): 1.0, (28, 29): 1.0, (28, 30): 1.0, (30, 31): 1.0, (29, 31): 1.0, (1, 4): 1.0}
me_cube_007.attributes.new('crease_edge', 'FLOAT', 'EDGE').data.foreach_set('value', [_k.get((min(e.vertices), max(e.vertices)), 0.0) for e in me_cube_007.edges])
_uv = me_cube_007.uv_layers.new(name='UVMap')
_uv.uv.foreach_set('vector', [0.125, 0.5, 0.375, 0.5, 0.375, 0.75, 0.125, 0.75, 0.375, 0.0, 0.625, 0.0, 0.625, 0.25, 0.375, 0.25, 0.375, 0.75, 0.625, 0.75, 0.625, 1.0, 0.375, 1.0, 0.375, 0.5, 0.625, 0.5, 0.625, 0.75, 0.375, 0.75, 0.625, 0.75, 0.625, 0.5, 0.625, 0.5, 0.625, 0.75, 0.625, 1.0, 0.625, 0.75, 0.625, 0.75, 0.625, 1.0, 0.625, 0.75, 0.625, 0.5, 0.625, 0.5, 0.625, 0.75, 0.625, 1.0, 0.625, 0.75, 0.625, 0.75, 0.625, 1.0, 0.625, 0.75, 0.625, 0.5, 0.625, 0.5, 0.625, 0.75, 0.625, 1.0, 0.625, 0.75, 0.625, 0.75, 0.625, 1.0, 0.625, 0.75, 0.625, 0.5, 0.625, 0.5, 0.625, 0.75, 0.625, 1.0, 0.625, 0.75, 0.625, 0.75, 0.625, 1.0, 0.625, 0.75, 0.625, 0.5, 0.625, 0.5, 0.625, 0.75, 0.625, 1.0, 0.625, 0.75, 0.625, 0.75, 0.625, 1.0, 0.625, 0.75, 0.625, 0.5, 0.625, 0.5, 0.625, 0.75, 0.625, 1.0, 0.625, 0.75, 0.625, 0.75, 0.625, 1.0, 0.625, 0.75, 0.625, 0.5, 0.625, 0.5, 0.625, 0.75, 0.625, 1.0, 0.625, 0.75, 0.625, 0.75, 0.625, 1.0, 0.625, 0.75, 0.625, 0.5, 0.625, 0.5, 0.625, 0.75, 0.625, 1.0, 0.625, 0.75, 0.625, 0.75, 0.625, 1.0, 0.625, 0.5, 0.875, 0.5, 0.875, 0.75, 0.625, 0.75, 0.625, 0.25, 0.625, 0.0, 0.625, 0.0, 0.625, 0.25, 0.625, 0.5, 0.625, 0.25, 0.625, 0.25, 0.625, 0.5, 0.625, 0.25, 0.625, 0.0, 0.625, 0.0, 0.625, 0.25, 0.625, 0.5, 0.625, 0.25, 0.625, 0.25, 0.625, 0.5, 0.625, 0.25, 0.625, 0.0, 0.625, 0.0, 0.625, 0.25, 0.625, 0.5, 0.625, 0.25, 0.625, 0.25, 0.625, 0.5, 0.625, 0.25, 0.625, 0.0, 0.625, 0.0, 0.625, 0.25, 0.625, 0.5, 0.625, 0.25, 0.625, 0.25, 0.625, 0.5, 0.625, 0.25, 0.625, 0.0, 0.625, 0.0, 0.625, 0.25, 0.625, 0.5, 0.625, 0.25, 0.625, 0.25, 0.625, 0.5, 0.625, 0.25, 0.625, 0.0, 0.625, 0.0, 0.625, 0.25, 0.625, 0.5, 0.625, 0.25, 0.625, 0.25, 0.625, 0.5, 0.625, 0.25, 0.625, 0.0, 0.625, 0.0, 0.625, 0.25, 0.625, 0.5, 0.625, 0.25, 0.625, 0.25, 0.625, 0.5, 0.625, 0.25, 0.625, 0.0, 0.625, 0.0, 0.625, 0.25, 0.625, 0.5, 0.625, 0.25, 0.625, 0.25, 0.625, 0.5, 0.375, 0.25, 0.625, 0.25, 0.625, 0.5, 0.375, 0.5])
me_cube_007.materials.append(mat_wire)
me_cube_007.use_remesh_fix_poles = True
me_cube_007.use_remesh_preserve_attributes = False
me_cube_007.use_mirror_vertex_groups = False
me_cube_007.update()
me_cube_008 = bpy.data.meshes.new('Cube.008')
me_cube_008.from_pydata([(-2.012, 6.373, 1.453), (-2.206, 6.547, 1.729), (-3.322, 4.944, 2.558), (-1.696, 6.39, 1.663), (-1.89, 6.564, 1.939), (-3.009, 4.856, 2.755), (-3.125, 5.081, 3.038), (-29.35, 8.721, 9.655), (-29.45, 8.606, 9.307), (-29.25, 9.059, 9.513), (-29.35, 8.943, 9.166), (-22.79, 8.293, 9.623), (-22.96, 7.968, 9.734), (-22.94, 8.082, 10.1), (-22.78, 8.407, 9.985), (-18.45, 7.496, 11.96), (-18.53, 7.386, 11.61), (-18.32, 7.828, 11.83), (-18.4, 7.717, 11.48), (-13.62, 9.74, 11.98), (-13.72, 9.4, 12.12), (-13.59, 9.502, 12.47), (-13.49, 9.842, 12.33), (-9.251, 7.084, 11.1), (-9.378, 6.994, 10.75), (-9.152, 7.428, 10.97), (-9.279, 7.338, 10.62), (-5.953, 5.591, 9.341), (-5.984, 5.22, 9.419), (-5.776, 5.269, 9.733), (-5.745, 5.639, 9.655), (-5.0, 4.431, 8.071), (-5.275, 4.416, 7.81), (-5.027, 4.81, 8.078), (-5.303, 4.794, 7.817), (-4.52, 4.187, 5.975), (-4.451, 3.834, 5.853), (-4.165, 3.804, 6.101), (-4.234, 4.157, 6.223), (-3.437, 5.168, 2.842), (-33.39, 8.845, 10.65), (-33.44, 8.501, 10.8), (-33.6, 8.379, 10.48), (-33.56, 8.723, 10.33)], [], [(1, 4, 3, 0), (0, 2, 39, 1), (3, 5, 2, 0), (4, 6, 5, 3), (13, 14, 9, 7), (40, 43, 42, 41), (21, 22, 17, 15), (9, 10, 43, 40), (12, 13, 7, 8), (22, 19, 18, 17), (17, 18, 11, 14), (25, 26, 19, 22), (19, 20, 16, 18), (28, 29, 23, 24), (26, 24, 20, 19), (34, 32, 28, 27), (29, 30, 25, 23), (37, 38, 33, 31), (33, 34, 27, 30), (2, 5, 37, 36), (6, 39, 35, 38), (39, 2, 36, 35), (36, 37, 31, 32), (38, 35, 34, 33), (5, 6, 38, 37), (32, 31, 29, 28), (35, 36, 32, 34), (27, 28, 24, 26), (31, 33, 30, 29), (23, 25, 22, 21), (30, 27, 26, 25), (20, 21, 15, 16), (24, 23, 21, 20), (16, 15, 13, 12), (18, 16, 12, 11), (15, 17, 14, 13), (14, 11, 10, 9), (1, 39, 6, 4), (11, 12, 8, 10), (8, 7, 41, 42), (10, 8, 42, 43), (7, 9, 40, 41)])
_k = {(0, 1): 1.0, (0, 3): 1.0, (3, 4): 1.0, (1, 4): 1.0, (40, 41): 1.0, (41, 42): 1.0, (42, 43): 1.0, (40, 43): 1.0}
me_cube_008.attributes.new('crease_edge', 'FLOAT', 'EDGE').data.foreach_set('value', [_k.get((min(e.vertices), max(e.vertices)), 0.0) for e in me_cube_008.edges])
_uv = me_cube_008.uv_layers.new(name='UVMap')
_uv.uv.foreach_set('vector', [0.125, 0.5, 0.375, 0.5, 0.375, 0.75, 0.125, 0.75, 0.375, 0.0, 0.625, 0.0, 0.625, 0.25, 0.375, 0.25, 0.375, 0.75, 0.625, 0.75, 0.625, 1.0, 0.375, 1.0, 0.375, 0.5, 0.625, 0.5, 0.625, 0.75, 0.375, 0.75, 0.625, 0.75, 0.625, 0.5, 0.625, 0.5, 0.625, 0.75, 0.625, 0.5, 0.625, 0.25, 0.625, 1.0, 0.625, 0.75, 0.625, 0.75, 0.625, 0.5, 0.625, 0.5, 0.625, 0.75, 0.625, 0.5, 0.625, 0.25, 0.625, 0.25, 0.625, 0.5, 0.625, 1.0, 0.625, 0.75, 0.625, 0.75, 0.625, 1.0, 0.625, 0.5, 0.625, 0.25, 0.625, 0.25, 0.625, 0.5, 0.625, 0.5, 0.625, 0.25, 0.625, 0.25, 0.625, 0.5, 0.625, 0.5, 0.625, 0.25, 0.625, 0.25, 0.625, 0.5, 0.625, 0.25, 0.625, 0.0, 0.625, 0.0, 0.625, 0.25, 0.625, 1.0, 0.625, 0.75, 0.625, 0.75, 0.625, 1.0, 0.625, 0.25, 0.625, 0.0, 0.625, 0.0, 0.625, 0.25, 0.625, 0.25, 0.625, 0.0, 0.625, 0.0, 0.625, 0.25, 0.625, 0.75, 0.625, 0.5, 0.625, 0.5, 0.625, 0.75, 0.625, 0.75, 0.625, 0.5, 0.625, 0.5, 0.625, 0.75, 0.625, 0.5, 0.625, 0.25, 0.625, 0.25, 0.625, 0.5, 0.625, 1.0, 0.625, 0.75, 0.625, 0.75, 0.625, 1.0, 0.625, 0.5, 0.625, 0.25, 0.625, 0.25, 0.625, 0.5, 0.625, 0.25, 0.625, 0.0, 0.625, 0.0, 0.625, 0.25, 0.625, 1.0, 0.625, 0.75, 0.625, 0.75, 0.625, 1.0, 0.625, 0.5, 0.625, 0.25, 0.625, 0.25, 0.625, 0.5, 0.625, 0.75, 0.625, 0.5, 0.625, 0.5, 0.625, 0.75, 0.625, 1.0, 0.625, 0.75, 0.625, 0.75, 0.625, 1.0, 0.625, 0.25, 0.625, 0.0, 0.625, 0.0, 0.625, 0.25, 0.625, 0.25, 0.625, 0.0, 0.625, 0.0, 0.625, 0.25, 0.625, 0.75, 0.625, 0.5, 0.625, 0.5, 0.625, 0.75, 0.625, 0.75, 0.625, 0.5, 0.625, 0.5, 0.625, 0.75, 0.625, 0.5, 0.625, 0.25, 0.625, 0.25, 0.625, 0.5, 0.625, 1.0, 0.625, 0.75, 0.625, 0.75, 0.625, 1.0, 0.625, 1.0, 0.625, 0.75, 0.625, 0.75, 0.625, 1.0, 0.625, 1.0, 0.625, 0.75, 0.625, 0.75, 0.625, 1.0, 0.625, 0.25, 0.625, 0.0, 0.625, 0.0, 0.625, 0.25, 0.625, 0.75, 0.625, 0.5, 0.625, 0.5, 0.625, 0.75, 0.625, 0.5, 0.625, 0.25, 0.625, 0.25, 0.625, 0.5, 0.375, 0.25, 0.625, 0.25, 0.625, 0.5, 0.375, 0.5, 0.625, 0.25, 0.625, 0.0, 0.625, 0.0, 0.625, 0.25, 0.625, 1.0, 0.625, 0.75, 0.625, 0.75, 0.625, 1.0, 0.625, 0.25, 0.625, 0.0, 0.625, 0.0, 0.625, 0.25, 0.625, 0.75, 0.625, 0.5, 0.625, 0.5, 0.625, 0.75])
me_cube_008.materials.append(mat_wirelit)
me_cube_008.use_remesh_fix_poles = True
me_cube_008.use_remesh_preserve_attributes = False
me_cube_008.use_mirror_vertex_groups = False
me_cube_008.update()

# ---- curves / text
cu_beziercurve = bpy.data.curves.new('BezierCurve', 'CURVE')
cu_beziercurve.dimensions = '3D'
_sp = cu_beziercurve.splines.new('BEZIER'); _sp.bezier_points.add(13)
_sp.bezier_points.foreach_set('co', [-42.4, -152.7, -16.24, -40.11, -113.4, -4.324, -37.9, -100.9, -4.634, -38.01, -85.78, 0.9991, -37.52, -73.6, 3.852, -39.09, -52.03, 1.451, -36.2, -47.12, -1.352, -26.79, -36.7, 0.6229, -16.87, -26.12, 3.514, -11.3, -17.64, 6.03, -7.87, -10.03, 3.151, -4.695, -3.728, 1.861, -1.0, 0.0, 0.0, -1.806, 3.716, 0.0])
_sp.bezier_points.foreach_set('handle_left', [-43.29, -168.1, -20.89, -40.96, -118.3, -4.203, -37.86, -106.8, -6.833, -38.2, -90.54, -0.1149, -36.91, -82.01, 4.79, -40.22, -53.95, 2.546, -39.87, -51.19, -2.123, -30.66, -40.83, -0.5059, -19.04, -29.43, 2.532, -12.64, -20.62, 7.154, -9.11, -12.49, 3.654, -5.195, -4.228, 1.861, -1.5, -0.5, 0.0, -2.205, 3.353, 0.8419])
_sp.bezier_points.foreach_set('handle_right', [-41.5, -137.4, -11.59, -39.25, -108.5, -4.445, -37.95, -94.99, -2.435, -37.82, -81.02, 2.113, -38.13, -65.18, 2.915, -37.96, -50.12, 0.3569, -32.52, -43.05, -0.5809, -22.91, -32.57, 1.752, -14.69, -22.81, 4.497, -9.961, -14.67, 4.906, -6.63, -7.571, 2.648, -4.195, -3.228, 1.861, -0.5, 0.5, 0.0, -1.407, 4.08, -0.8419])
for _p, _l, _r in zip(_sp.bezier_points, ['ALIGNED', 'ALIGNED', 'ALIGNED', 'ALIGNED', 'ALIGNED', 'ALIGNED', 'ALIGNED', 'ALIGNED', 'ALIGNED', 'ALIGNED', 'ALIGNED', 'ALIGNED', 'ALIGNED', 'ALIGNED'], ['ALIGNED', 'ALIGNED', 'ALIGNED', 'ALIGNED', 'ALIGNED', 'ALIGNED', 'ALIGNED', 'ALIGNED', 'ALIGNED', 'ALIGNED', 'ALIGNED', 'ALIGNED', 'ALIGNED', 'ALIGNED']): _p.handle_left_type = _l; _p.handle_right_type = _r
_sp.order_u = 0
_sp.order_v = 0
_sp.use_smooth = False
cu_beziercurve.materials.append(mat_wirelit)
cu_beziercurve.use_path = True
cu_beziercurve.use_path_clamp = True
cu_beziercurve.bevel_resolution = 1
cu_beziercurve.bevel_depth = 0.06
cu_beziercurve.fill_mode = 'FULL'
cu_beziercurve_001 = bpy.data.curves.new('BezierCurve.001', 'CURVE')
cu_beziercurve_001.dimensions = '3D'
_sp = cu_beziercurve_001.splines.new('BEZIER'); _sp.bezier_points.add(13)
_sp.bezier_points.foreach_set('co', [-41.63, -151.0, -8.48, -40.16, -113.5, -4.673, -37.96, -101.2, -2.954, -38.01, -85.78, 0.9991, -37.45, -73.42, 4.289, -39.09, -52.03, 1.451, -36.04, -46.82, 1.558, -26.37, -35.67, 3.625, -16.79, -25.73, 0.4552, -11.17, -17.18, 4.516, -7.836, -9.781, 0.4706, -4.728, -3.633, -1.541, 0.9004, 5.314, 4.019, 1.632, 13.61, 2.321])
_sp.bezier_points.foreach_set('handle_left', [-42.84, -167.0, -9.117, -41.02, -118.4, -5.344, -37.8, -106.7, -6.024, -38.2, -89.87, -1.685, -36.69, -81.48, 6.86, -40.45, -54.44, -0.7612, -39.13, -50.86, 3.749, -30.18, -39.56, 1.695, -18.67, -28.55, -1.815, -12.5, -20.13, 5.724, -9.049, -12.18, 1.256, -5.004, -4.284, -1.561, -1.605, -1.069, 4.645, 1.282, 12.67, 2.287])
_sp.bezier_points.foreach_set('handle_right', [-40.39, -134.3, -7.82, -39.3, -108.7, -4.002, -38.13, -95.66, 0.1157, -37.79, -81.05, 4.109, -38.22, -65.37, 1.719, -38.14, -50.35, 3.001, -32.04, -41.59, -1.276, -22.57, -31.78, 5.554, -14.58, -22.39, 3.138, -9.844, -14.24, 3.308, -6.623, -7.381, -0.3147, -2.972, 0.5239, -1.413, 1.158, 5.97, 3.955, 5.319, 23.5, 2.678])
for _p, _l, _r in zip(_sp.bezier_points, ['ALIGNED', 'ALIGNED', 'ALIGNED', 'ALIGNED', 'ALIGNED', 'ALIGNED', 'ALIGNED', 'ALIGNED', 'ALIGNED', 'ALIGNED', 'ALIGNED', 'ALIGNED', 'ALIGNED', 'ALIGNED'], ['ALIGNED', 'ALIGNED', 'ALIGNED', 'ALIGNED', 'ALIGNED', 'ALIGNED', 'ALIGNED', 'ALIGNED', 'ALIGNED', 'ALIGNED', 'ALIGNED', 'ALIGNED', 'ALIGNED', 'ALIGNED']): _p.handle_left_type = _l; _p.handle_right_type = _r
_sp.order_u = 0
_sp.order_v = 0
_sp.use_smooth = False
cu_beziercurve_001.materials.append(mat_wirelit)
cu_beziercurve_001.use_path = True
cu_beziercurve_001.use_path_clamp = True
cu_beziercurve_001.bevel_resolution = 1
cu_beziercurve_001.bevel_depth = 0.06
cu_beziercurve_001.fill_mode = 'FULL'
cu_beziercurve_002 = bpy.data.curves.new('BezierCurve.002', 'CURVE')
cu_beziercurve_002.dimensions = '3D'
_sp = cu_beziercurve_002.splines.new('BEZIER'); _sp.bezier_points.add(9)
_sp.bezier_points.foreach_set('co', [-45.34, -147.8, 20.91, -45.18, -96.04, 36.18, -45.75, -57.89, 40.61, -39.5, -23.67, 42.89, -32.49, -0.789, 35.29, -22.32, 1.932, 30.28, -16.79, 2.785, 23.75, -6.0, 2.556, 21.78, 0.9004, 5.314, 4.019, 1.632, 13.61, 2.321])
_sp.bezier_points.foreach_set('handle_left', [-47.69, -169.5, 7.175, -41.35, -111.4, 33.59, -47.08, -71.39, 39.51, -42.24, -32.6, 45.86, -36.46, -1.851, 37.24, -24.48, 1.599, 32.83, -21.01, 2.875, 24.53, -8.693, 1.479, 28.71, 1.935, -3.797, 4.421, -3.423, 8.115, 0.785])
_sp.bezier_points.foreach_set('handle_right', [-43.47, -130.5, 31.88, -48.58, -82.41, 38.48, -44.4, -44.17, 41.73, -36.76, -14.73, 39.92, -28.52, 0.2734, 33.33, -20.16, 2.265, 27.73, -12.58, 2.696, 22.98, -3.306, 3.633, 14.84, 0.4469, 9.31, 3.843, 8.633, 21.22, 4.448])
for _p, _l, _r in zip(_sp.bezier_points, ['ALIGNED', 'ALIGNED', 'ALIGNED', 'ALIGNED', 'ALIGNED', 'ALIGNED', 'ALIGNED', 'ALIGNED', 'ALIGNED', 'ALIGNED'], ['ALIGNED', 'ALIGNED', 'ALIGNED', 'ALIGNED', 'ALIGNED', 'ALIGNED', 'ALIGNED', 'ALIGNED', 'ALIGNED', 'ALIGNED']): _p.handle_left_type = _l; _p.handle_right_type = _r
_sp.order_u = 0
_sp.order_v = 0
_sp.use_smooth = False
cu_beziercurve_002.materials.append(mat_wirelit)
cu_beziercurve_002.use_path = True
cu_beziercurve_002.use_path_clamp = True
cu_beziercurve_002.bevel_resolution = 1
cu_beziercurve_002.bevel_depth = 0.06
cu_beziercurve_002.fill_mode = 'FULL'
cu_beziercurve_003 = bpy.data.curves.new('BezierCurve.003', 'CURVE')
cu_beziercurve_003.dimensions = '3D'
_sp = cu_beziercurve_003.splines.new('BEZIER'); _sp.bezier_points.add(7)
_sp.bezier_points.foreach_set('co', [-42.75, -147.6, 16.81, -42.25, -96.8, 34.91, -41.24, -60.97, 45.5, -38.34, -24.69, 44.96, -29.41, -3.209, 39.75, -24.19, 2.295, 31.5, -19.73, 3.742, 24.3, -6.832, 1.827, 16.49])
_sp.bezier_points.foreach_set('handle_left', [-39.78, -170.0, 0.4067, -38.27, -111.8, 30.89, -42.21, -74.45, 43.81, -36.99, -33.85, 48.19, -29.95, -6.517, 45.09, -25.93, 1.73, 34.32, -23.41, 3.307, 27.65, -11.87, 2.574, 19.54])
_sp.bezier_points.foreach_set('handle_right', [-44.94, -131.1, 28.92, -45.77, -83.47, 38.48, -40.24, -47.29, 47.22, -39.93, -13.88, 41.16, -29.01, -0.8225, 35.9, -22.45, 2.86, 28.69, -16.57, 4.116, 21.43, -1.796, 1.079, 13.44])
for _p, _l, _r in zip(_sp.bezier_points, ['ALIGNED', 'ALIGNED', 'ALIGNED', 'ALIGNED', 'ALIGNED', 'ALIGNED', 'ALIGNED', 'ALIGNED'], ['ALIGNED', 'ALIGNED', 'ALIGNED', 'ALIGNED', 'ALIGNED', 'ALIGNED', 'ALIGNED', 'ALIGNED']): _p.handle_left_type = _l; _p.handle_right_type = _r
_sp.order_u = 0
_sp.order_v = 0
_sp.use_smooth = False
cu_beziercurve_003.materials.append(mat_wirelit)
cu_beziercurve_003.use_path = True
cu_beziercurve_003.use_path_clamp = True
cu_beziercurve_003.bevel_resolution = 1
cu_beziercurve_003.bevel_depth = 0.06
cu_beziercurve_003.fill_mode = 'FULL'
cu_beziercurve_004 = bpy.data.curves.new('BezierCurve.004', 'CURVE')
cu_beziercurve_004.dimensions = '3D'
_sp = cu_beziercurve_004.splines.new('BEZIER'); _sp.bezier_points.add(7)
_sp.bezier_points.foreach_set('co', [-41.52, -145.2, 15.09, -44.11, -102.4, 32.25, -43.1, -66.55, 42.85, -38.34, -24.69, 44.96, -41.47, -7.526, 55.32, -42.39, -0.3862, 57.52, -40.67, 10.75, 54.3, -28.42, 27.96, 64.65])
_sp.bezier_points.foreach_set('handle_left', [-38.55, -167.6, -1.315, -40.14, -117.4, 28.23, -43.84, -80.39, 38.46, -34.44, -33.39, 42.71, -43.45, -13.84, 53.97, -40.94, -2.783, 55.67, -42.91, 6.312, 53.79, -30.47, 22.85, 62.43])
_sp.bezier_points.foreach_set('handle_right', [-43.71, -128.7, 27.2, -47.64, -89.05, 35.82, -42.39, -53.38, 47.02, -43.41, -13.38, 47.88, -40.14, -3.273, 56.24, -44.2, 2.607, 59.83, -38.76, 14.56, 54.73, -20.82, 46.87, 72.88])
for _p, _l, _r in zip(_sp.bezier_points, ['ALIGNED', 'ALIGNED', 'ALIGNED', 'ALIGNED', 'ALIGNED', 'ALIGNED', 'ALIGNED', 'ALIGNED'], ['ALIGNED', 'ALIGNED', 'ALIGNED', 'ALIGNED', 'ALIGNED', 'ALIGNED', 'ALIGNED', 'ALIGNED']): _p.handle_left_type = _l; _p.handle_right_type = _r
_sp.order_u = 0
_sp.order_v = 0
_sp.use_smooth = False
cu_beziercurve_004.materials.append(mat_wirelit)
cu_beziercurve_004.use_path = True
cu_beziercurve_004.use_path_clamp = True
cu_beziercurve_004.bevel_resolution = 1
cu_beziercurve_004.bevel_depth = 0.06
cu_beziercurve_004.fill_mode = 'FULL'
cu_beziercurve_005 = bpy.data.curves.new('BezierCurve.005', 'CURVE')
cu_beziercurve_005.dimensions = '3D'
_sp = cu_beziercurve_005.splines.new('BEZIER'); _sp.bezier_points.add(6)
_sp.bezier_points.foreach_set('co', [-45.48, -134.7, 25.46, -44.11, -102.4, 32.25, -43.1, -66.55, 42.85, -31.52, -36.64, 53.73, -27.26, -14.48, 60.85, -9.23, 13.48, 29.29, 22.19, 37.8, 49.56])
_sp.bezier_points.foreach_set('handle_left', [-48.08, -161.6, 18.51, -40.14, -117.4, 28.23, -49.98, -77.26, 35.83, -28.62, -46.0, 53.82, -30.29, -20.3, 59.27, -13.23, 12.44, 26.48, 19.14, 32.72, 49.25])
_sp.bezier_points.foreach_set('handle_right', [-43.56, -114.9, 30.59, -47.64, -89.05, 35.82, -35.12, -54.11, 50.99, -33.96, -28.77, 53.66, -25.21, -10.55, 61.92, 23.24, 21.9, 52.09, 33.49, 56.61, 50.73])
for _p, _l, _r in zip(_sp.bezier_points, ['ALIGNED', 'ALIGNED', 'ALIGNED', 'ALIGNED', 'ALIGNED', 'ALIGNED', 'ALIGNED'], ['ALIGNED', 'ALIGNED', 'ALIGNED', 'ALIGNED', 'ALIGNED', 'ALIGNED', 'ALIGNED']): _p.handle_left_type = _l; _p.handle_right_type = _r
_sp.order_u = 0
_sp.order_v = 0
_sp.use_smooth = False
cu_beziercurve_005.materials.append(mat_wirelit)
cu_beziercurve_005.use_path = True
cu_beziercurve_005.use_path_clamp = True
cu_beziercurve_005.bevel_resolution = 1
cu_beziercurve_005.bevel_depth = 0.06
cu_beziercurve_005.fill_mode = 'FULL'
cu_beziercurve_006 = bpy.data.curves.new('BezierCurve.006', 'CURVE')
cu_beziercurve_006.dimensions = '3D'
_sp = cu_beziercurve_006.splines.new('BEZIER'); _sp.bezier_points.add(6)
_sp.bezier_points.foreach_set('co', [-48.45, -148.4, 27.69, -44.11, -102.4, 32.25, -43.1, -66.55, 42.85, -40.42, -35.53, 48.65, -41.16, -15.45, 50.26, -23.14, 15.3, 22.09, -15.55, 45.43, 19.57])
_sp.bezier_points.foreach_set('handle_left', [-45.95, -175.5, 21.66, -46.14, -116.9, 25.82, -38.8, -80.18, 40.19, -36.32, -44.33, 50.01, -43.14, -21.77, 48.91, -26.12, 11.45, 23.16, -14.78, 39.6, 20.33])
_sp.bezier_points.foreach_set('handle_right', [-50.33, -128.1, 32.2, -42.13, -88.13, 38.54, -47.19, -53.56, 45.38, -43.86, -28.13, 47.51, -39.82, -11.2, 51.17, -20.57, 18.61, 21.17, -18.4, 67.05, 16.76])
for _p, _l, _r in zip(_sp.bezier_points, ['ALIGNED', 'ALIGNED', 'ALIGNED', 'ALIGNED', 'ALIGNED', 'ALIGNED', 'ALIGNED'], ['ALIGNED', 'ALIGNED', 'ALIGNED', 'ALIGNED', 'ALIGNED', 'ALIGNED', 'ALIGNED']): _p.handle_left_type = _l; _p.handle_right_type = _r
_sp.order_u = 0
_sp.order_v = 0
_sp.use_smooth = False
cu_beziercurve_006.materials.append(mat_wirelit)
cu_beziercurve_006.use_path = True
cu_beziercurve_006.use_path_clamp = True
cu_beziercurve_006.bevel_resolution = 1
cu_beziercurve_006.bevel_depth = 0.06
cu_beziercurve_006.fill_mode = 'FULL'
cu_beziercurve_007 = bpy.data.curves.new('BezierCurve.007', 'CURVE')
cu_beziercurve_007.dimensions = '3D'
_sp = cu_beziercurve_007.splines.new('BEZIER'); _sp.bezier_points.add(6)
_sp.bezier_points.foreach_set('co', [-51.6, -135.9, 36.37, -44.11, -102.4, 32.25, -63.34, -62.1, 38.78, -53.6, -36.23, 39.91, -46.68, -16.49, 43.23, -33.6, 16.84, 17.0, -32.62, 30.61, 17.93])
_sp.bezier_points.foreach_set('handle_left', [-45.76, -160.9, 25.45, -50.37, -117.2, 32.73, -64.12, -75.53, 33.25, -52.56, -45.96, 40.5, -48.2, -22.96, 42.02, -34.53, 12.03, 16.0, -29.08, 25.85, 18.15])
_sp.bezier_points.foreach_set('handle_right', [-55.97, -117.2, 44.55, -38.0, -87.93, 31.79, -62.24, -43.03, 46.63, -54.47, -28.05, 39.42, -45.66, -12.13, 44.04, -32.79, 20.96, 17.86, -45.74, 48.22, 17.14])
for _p, _l, _r in zip(_sp.bezier_points, ['ALIGNED', 'ALIGNED', 'ALIGNED', 'ALIGNED', 'ALIGNED', 'ALIGNED', 'ALIGNED'], ['ALIGNED', 'ALIGNED', 'ALIGNED', 'ALIGNED', 'ALIGNED', 'ALIGNED', 'ALIGNED']): _p.handle_left_type = _l; _p.handle_right_type = _r
_sp.order_u = 0
_sp.order_v = 0
_sp.use_smooth = False
cu_beziercurve_007.materials.append(mat_wirelit)
cu_beziercurve_007.use_path = True
cu_beziercurve_007.use_path_clamp = True
cu_beziercurve_007.bevel_resolution = 1
cu_beziercurve_007.bevel_depth = 0.06
cu_beziercurve_007.fill_mode = 'FULL'
cu_beziercurve_008 = bpy.data.curves.new('BezierCurve.008', 'CURVE')
cu_beziercurve_008.dimensions = '3D'
_sp = cu_beziercurve_008.splines.new('BEZIER'); _sp.bezier_points.add(6)
_sp.bezier_points.foreach_set('co', [-27.02, -143.3, 21.76, -41.76, -100.3, 36.34, -42.75, -66.54, 43.35, -31.41, -35.92, 55.37, -20.08, -16.13, 45.89, -9.53, 13.42, 27.91, 14.86, 37.92, 56.5])
_sp.bezier_points.foreach_set('handle_left', [-18.75, -169.6, 17.73, -37.0, -113.1, 27.81, -49.55, -77.06, 37.75, -29.46, -45.51, 55.84, -23.77, -22.74, 44.23, -13.39, 12.14, 25.01, 13.91, 32.61, 54.03])
_sp.bezier_points.foreach_set('handle_right', [-34.33, -120.1, 25.32, -45.99, -89.0, 43.89, -34.38, -53.61, 50.24, -33.05, -27.85, 54.98, -17.91, -12.25, 46.86, 22.87, 24.16, 52.28, 18.38, 57.59, 65.66])
for _p, _l, _r in zip(_sp.bezier_points, ['ALIGNED', 'ALIGNED', 'ALIGNED', 'ALIGNED', 'ALIGNED', 'ALIGNED', 'ALIGNED'], ['ALIGNED', 'ALIGNED', 'ALIGNED', 'ALIGNED', 'ALIGNED', 'ALIGNED', 'ALIGNED']): _p.handle_left_type = _l; _p.handle_right_type = _r
_sp.order_u = 0
_sp.order_v = 0
_sp.use_smooth = False
cu_beziercurve_008.materials.append(mat_wirelit)
cu_beziercurve_008.use_path = True
cu_beziercurve_008.use_path_clamp = True
cu_beziercurve_008.bevel_resolution = 1
cu_beziercurve_008.bevel_depth = 0.06
cu_beziercurve_008.fill_mode = 'FULL'
cu_beziercurve_009 = bpy.data.curves.new('BezierCurve.009', 'CURVE')
cu_beziercurve_009.dimensions = '3D'
_sp = cu_beziercurve_009.splines.new('BEZIER'); _sp.bezier_points.add(6)
_sp.bezier_points.foreach_set('co', [-51.6, -135.9, 36.37, -55.48, -107.6, 38.37, -58.33, -62.97, 34.84, -53.13, -36.28, 39.98, -51.41, -15.78, 45.02, -33.6, 16.59, 16.77, -31.36, 30.24, 16.32])
_sp.bezier_points.foreach_set('handle_left', [-41.22, -158.8, 24.28, -58.1, -123.0, 34.62, -54.49, -76.79, 32.43, -52.94, -45.8, 42.32, -51.41, -22.44, 43.87, -35.04, 11.83, 16.31, -28.24, 25.2, 16.68])
_sp.bezier_points.foreach_set('handle_right', [-57.22, -123.5, 42.92, -52.92, -92.53, 42.03, -63.78, -43.35, 38.27, -53.3, -28.28, 38.01, -51.4, -11.3, 45.79, -32.37, 20.68, 17.17, -42.92, 48.89, 15.0])
for _p, _l, _r in zip(_sp.bezier_points, ['ALIGNED', 'ALIGNED', 'ALIGNED', 'ALIGNED', 'ALIGNED', 'ALIGNED', 'ALIGNED'], ['ALIGNED', 'ALIGNED', 'ALIGNED', 'ALIGNED', 'ALIGNED', 'ALIGNED', 'ALIGNED']): _p.handle_left_type = _l; _p.handle_right_type = _r
_sp.order_u = 0
_sp.order_v = 0
_sp.use_smooth = False
cu_beziercurve_009.materials.append(mat_wirelit)
cu_beziercurve_009.use_path = True
cu_beziercurve_009.use_path_clamp = True
cu_beziercurve_009.bevel_resolution = 1
cu_beziercurve_009.bevel_depth = 0.06
cu_beziercurve_009.fill_mode = 'FULL'

# ---- objects
ob_island = bpy.data.objects.new('Island', me_cube_001)
ob_islandstart = bpy.data.objects.new('IslandStart', me_cube_002)
ob_island_001 = bpy.data.objects.new('Island.001', me_cube_001)
ob_island_002 = bpy.data.objects.new('Island.002', me_cube_001)
ob_island_003 = bpy.data.objects.new('Island.003', me_cube_001)
ob_island_004 = bpy.data.objects.new('Island.004', me_cube_001)
ob_island_005 = bpy.data.objects.new('Island.005', me_cube_001)
ob_island_006 = bpy.data.objects.new('Island.006', me_cube_001)
ob_island_007 = bpy.data.objects.new('Island.007', me_cube_001)
ob_island_008 = bpy.data.objects.new('Island.008', me_cube_001)
ob_islands = bpy.data.objects.new('Islands', None)
ob_island_009 = bpy.data.objects.new('Island.009', me_cube_001)
ob_island_011 = bpy.data.objects.new('Island.011', me_cube_001)
ob_island_012 = bpy.data.objects.new('Island.012', me_cube_001)
ob_island_013 = bpy.data.objects.new('Island.013', me_cube_001)
ob_island_014 = bpy.data.objects.new('Island.014', me_cube_001)
ob_island_015 = bpy.data.objects.new('Island.015', me_cube_001)
ob_island_016 = bpy.data.objects.new('Island.016', me_cube_000)
ob_island_017 = bpy.data.objects.new('Island.017', me_cube_000)
ob_island_018 = bpy.data.objects.new('Island.018', me_cube_003)
ob_island_019 = bpy.data.objects.new('Island.019', me_cube_004)
ob_island_020 = bpy.data.objects.new('Island.020', me_cube_005)
ob_island_021 = bpy.data.objects.new('Island.021', me_cube_005)
ob_island_022 = bpy.data.objects.new('Island.022', me_cube_005)
ob_island_023 = bpy.data.objects.new('Island.023', me_cube_006)
ob_wires = bpy.data.objects.new('Wires', None)
ob_wire = bpy.data.objects.new('Wire', me_cube_007)
ob_wirelit = bpy.data.objects.new('WireLit', me_cube_008)
ob_wirelit_001 = bpy.data.objects.new('WireLit.001', cu_beziercurve)
ob_wirelit_002 = bpy.data.objects.new('WireLit.002', cu_beziercurve_001)
ob_wirelit_003 = bpy.data.objects.new('WireLit.003', cu_beziercurve_002)
ob_wirelit_004 = bpy.data.objects.new('WireLit.004', cu_beziercurve_003)
ob_wirelit_005 = bpy.data.objects.new('WireLit.005', cu_beziercurve_004)
ob_wirelit_006 = bpy.data.objects.new('WireLit.006', cu_beziercurve_005)
ob_wirelit_007 = bpy.data.objects.new('WireLit.007', cu_beziercurve_006)
ob_wirelit_008 = bpy.data.objects.new('WireLit.008', cu_beziercurve_007)
ob_wirelit_009 = bpy.data.objects.new('WireLit.009', cu_beziercurve_008)
ob_wirelit_010 = bpy.data.objects.new('WireLit.010', cu_beziercurve_009)
ob_island_010 = bpy.data.objects.new('Island.010', me_cube_001)
ob_island_024 = bpy.data.objects.new('Island.024', me_cube_001)
ob_island_025 = bpy.data.objects.new('Island.025', me_cube_001)
ob_island_026 = bpy.data.objects.new('Island.026', me_cube_001)

# ---- transforms, parenting, visibility, modifiers, constraints
ob_island.parent = ob_islands
ob_island.location = (0.0, -21.5, -1.265)
ob_island.rotation_euler = (0.07747, 0.06362, -0.005291)
ob_island.lineart.crease_threshold = 0.0
ob_islandstart.parent = ob_islands
ob_islandstart.location = (-3.89e-06, 0.0, 0.0)
ob_islandstart.lineart.crease_threshold = 0.0
ob_island_001.parent = ob_islands
ob_island_001.location = (-5.499, -39.94, -6.128)
ob_island_001.rotation_euler = (0.209, -0.02817, -0.3073)
ob_island_001.lineart.crease_threshold = 0.0
ob_island_002.parent = ob_islands
ob_island_002.location = (-8.265, -57.16, -9.116)
ob_island_002.rotation_euler = (0.1746, -0.1277, -0.1995)
ob_island_002.lineart.crease_threshold = 0.0
ob_island_003.parent = ob_islands
ob_island_003.location = (-8.01, -73.97, -13.4)
ob_island_003.rotation_euler = (0.04658, 0.1924, 0.1177)
ob_island_003.lineart.crease_threshold = 0.0
ob_island_004.parent = ob_islands
ob_island_004.location = (-5.475, -90.73, -16.53)
ob_island_004.rotation_euler = (0.0, -0.0, 0.1193)
ob_island_004.lineart.crease_threshold = 0.0
ob_island_005.parent = ob_islands
ob_island_005.location = (-1.835, -144.6, -27.86)
ob_island_005.rotation_euler = (-0.04935, -0.188, -0.1209)
ob_island_005.lineart.crease_threshold = 0.0
ob_island_006.parent = ob_islands
ob_island_006.location = (1.669, -165.9, -24.47)
ob_island_006.rotation_euler = (-0.1353, -0.1468, -0.05773)
ob_island_006.lineart.crease_threshold = 0.0
ob_island_007.parent = ob_islands
ob_island_007.location = (2.043, -181.0, -4.369)
ob_island_007.rotation_euler = (0.05431, -0.1021, -0.08158)
ob_island_007.lineart.crease_threshold = 0.0
ob_island_008.parent = ob_islands
ob_island_008.location = (-5.306, -123.7, 1.464)
ob_island_008.rotation_euler = (0.3153, -0.1107, -0.09885)
ob_island_008.lineart.crease_threshold = 0.0
ob_islands.location = (0.0, 0.0, 0.0)
ob_islands.lineart.crease_threshold = 0.0
ob_island_009.parent = ob_islands
ob_island_009.location = (1.625, -201.9, -26.05)
ob_island_009.rotation_euler = (-0.1599, -0.1131, -0.05823)
ob_island_009.lineart.crease_threshold = 0.0
ob_island_011.parent = ob_islands
ob_island_011.location = (-7.494, -239.8, -33.46)
ob_island_011.rotation_euler = (-0.447, -0.1096, -0.3177)
ob_island_011.lineart.crease_threshold = 0.0
ob_island_012.parent = ob_islands
ob_island_012.location = (-12.86, -260.8, -37.17)
ob_island_012.rotation_euler = (-0.6102, -0.1198, -0.292)
ob_island_012.lineart.crease_threshold = 0.0
ob_island_013.parent = ob_islands
ob_island_013.location = (-14.82, -273.9, -32.31)
ob_island_013.rotation_euler = (-0.592, 0.2192, -0.1791)
ob_island_013.lineart.crease_threshold = 0.0
ob_island_014.parent = ob_islands
ob_island_014.location = (-14.14, -290.2, -28.41)
ob_island_014.rotation_euler = (-0.3962, 0.2605, -0.1313)
ob_island_014.lineart.crease_threshold = 0.0
ob_island_015.parent = ob_islands
ob_island_015.location = (-13.04, -306.3, -38.39)
ob_island_015.rotation_euler = (-0.1418, 0.03317, 0.01205)
ob_island_015.lineart.crease_threshold = 0.0
ob_island_016.parent = ob_islands
ob_island_016.location = (-14.65, -353.5, -35.32)
ob_island_016.rotation_euler = (-0.1418, 0.03317, 0.01205)
ob_island_016.lineart.crease_threshold = 0.0
ob_island_017.parent = ob_islands
ob_island_017.location = (-12.9, -373.0, -38.77)
ob_island_017.rotation_euler = (-0.05709, 0.04538, -0.01521)
ob_island_017.lineart.crease_threshold = 0.0
ob_island_018.parent = ob_islands
ob_island_018.location = (-14.33, -392.3, -39.5)
ob_island_018.rotation_euler = (-0.175, -0.0001274, -0.04296)
ob_island_018.lineart.crease_threshold = 0.0
ob_island_019.parent = ob_islands
ob_island_019.location = (-15.08, -411.3, -43.87)
ob_island_019.lineart.crease_threshold = 0.0
ob_island_020.parent = ob_islands
ob_island_020.location = (-15.08, -478.7, -107.8)
ob_island_020.lineart.crease_threshold = 0.0
ob_island_021.parent = ob_islands
ob_island_021.location = (-7.813, -526.3, -149.9)
ob_island_021.rotation_euler = (-0.1351, 0.1527, 0.1437)
ob_island_021.lineart.crease_threshold = 0.0
ob_island_022.parent = ob_islands
ob_island_022.location = (1.444, -615.3, -257.8)
ob_island_022.rotation_euler = (-0.02786, 0.1615, 0.2191)
ob_island_022.lineart.crease_threshold = 0.0
ob_island_023.parent = ob_islands
ob_island_023.location = (6.0, -695.0, -318.0)
ob_island_023.lineart.crease_threshold = 0.0
ob_wires.location = (0.0, 0.0, 0.0)
ob_wires.lineart.crease_threshold = 0.0
ob_wire.parent = ob_wires
ob_wire.location = (-14.09, 12.21, -4.382)
ob_wire.lineart.crease_threshold = 0.0
_m = ob_wire.modifiers.new('Subdivision', 'SUBSURF')
_m.uv_smooth = 'PRESERVE_CORNERS'
_m.show_only_control_edges = False
ob_wirelit.parent = ob_wires
ob_wirelit.location = (13.77, -19.8, 10.29)
ob_wirelit.rotation_euler = (0.7776, 1.051, 1.221)
ob_wirelit.lineart.crease_threshold = 0.0
_m = ob_wirelit.modifiers.new('Subdivision', 'SUBSURF')
_m.uv_smooth = 'PRESERVE_CORNERS'
_m.show_only_control_edges = False
ob_wirelit_001.parent = ob_wires
ob_wirelit_001.location = (6.8, -1.463, 2.187)
ob_wirelit_001.lineart.crease_threshold = 0.0
ob_wirelit_002.parent = ob_wires
ob_wirelit_002.location = (20.36, -52.37, -0.4133)
ob_wirelit_002.rotation_euler = (0.2019, 0.4684, 0.2891)
ob_wirelit_002.lineart.crease_threshold = 0.0
ob_wirelit_003.parent = ob_wires
ob_wirelit_003.location = (-54.03, -252.3, -44.02)
ob_wirelit_003.rotation_euler = (0.2019, 0.4684, 0.2891)
ob_wirelit_003.lineart.crease_threshold = 0.0
ob_wirelit_004.parent = ob_wires
ob_wirelit_004.location = (-38.02, -254.4, -54.95)
ob_wirelit_004.rotation_euler = (0.2019, 0.4684, 0.2891)
ob_wirelit_004.lineart.crease_threshold = 0.0
ob_wirelit_005.parent = ob_wires
ob_wirelit_005.location = (6.006, -261.2, -49.87)
ob_wirelit_005.rotation_euler = (0.1162, 0.5204, 0.1909)
ob_wirelit_005.lineart.crease_threshold = 0.0
ob_wirelit_006.parent = ob_wires
ob_wirelit_006.location = (12.1, -352.0, 65.59)
ob_wirelit_006.rotation_euler = (1.043, 0.2072, 0.4979)
ob_wirelit_006.lineart.crease_threshold = 0.0
ob_wirelit_007.parent = ob_wires
ob_wirelit_007.location = (-0.654, -355.5, 67.29)
ob_wirelit_007.rotation_euler = (1.028, 0.1517, 0.4787)
ob_wirelit_007.lineart.crease_threshold = 0.0
ob_wirelit_008.parent = ob_wires
ob_wirelit_008.location = (-18.08, -357.8, 69.81)
ob_wirelit_008.rotation_euler = (1.028, 0.1517, 0.4787)
ob_wirelit_008.lineart.crease_threshold = 0.0
ob_wirelit_009.parent = ob_wires
ob_wirelit_009.location = (16.94, -482.7, -129.8)
ob_wirelit_009.rotation_euler = (1.043, 0.2072, 0.4979)
ob_wirelit_009.lineart.crease_threshold = 0.0
ob_wirelit_010.parent = ob_wires
ob_wirelit_010.location = (-13.23, -488.5, -125.6)
ob_wirelit_010.rotation_euler = (1.028, 0.1517, 0.4787)
ob_wirelit_010.lineart.crease_threshold = 0.0
ob_island_010.parent = ob_islands
ob_island_010.location = (-3.026, -219.2, -34.32)
ob_island_010.rotation_euler = (-0.447, -0.1096, -0.3177)
ob_island_010.lineart.crease_threshold = 0.0
ob_island_024.parent = ob_islands
ob_island_024.location = (-9.549, -249.4, -36.28)
ob_island_024.rotation_euler = (-0.5527, -0.1182, -0.3077)
ob_island_024.lineart.crease_threshold = 0.0
ob_island_025.parent = ob_islands
ob_island_025.location = (-15.77, -323.3, -39.5)
ob_island_025.rotation_euler = (-0.2101, 0.04328, 0.0475)
ob_island_025.lineart.crease_threshold = 0.0
ob_island_026.parent = ob_islands
ob_island_026.location = (-15.95, -337.5, -37.44)
ob_island_026.rotation_euler = (-0.4284, 0.09198, 0.1563)
ob_island_026.lineart.crease_threshold = 0.0

# ---- collection membership
col_collection.objects.link(ob_island)
col_collection.objects.link(ob_islandstart)
col_collection.objects.link(ob_island_001)
col_collection.objects.link(ob_island_002)
col_collection.objects.link(ob_island_003)
col_collection.objects.link(ob_island_004)
col_collection.objects.link(ob_island_005)
col_collection.objects.link(ob_island_006)
col_collection.objects.link(ob_island_007)
col_collection.objects.link(ob_island_008)
col_collection.objects.link(ob_islands)
col_collection.objects.link(ob_island_009)
col_collection.objects.link(ob_island_011)
col_collection.objects.link(ob_island_012)
col_collection.objects.link(ob_island_013)
col_collection.objects.link(ob_island_014)
col_collection.objects.link(ob_island_015)
col_collection.objects.link(ob_island_016)
col_collection.objects.link(ob_island_017)
col_collection.objects.link(ob_island_018)
col_collection.objects.link(ob_island_019)
col_collection.objects.link(ob_island_020)
col_collection.objects.link(ob_island_021)
col_collection.objects.link(ob_island_022)
col_collection.objects.link(ob_island_023)
col_collection.objects.link(ob_wires)
col_collection.objects.link(ob_wire)
col_collection.objects.link(ob_wirelit)
col_collection.objects.link(ob_wirelit_001)
col_collection.objects.link(ob_wirelit_002)
col_collection.objects.link(ob_wirelit_003)
col_collection.objects.link(ob_wirelit_004)
col_collection.objects.link(ob_wirelit_005)
col_collection.objects.link(ob_wirelit_006)
col_collection.objects.link(ob_wirelit_007)
col_collection.objects.link(ob_wirelit_008)
col_collection.objects.link(ob_wirelit_009)
col_collection.objects.link(ob_wirelit_010)
col_collection.objects.link(ob_island_010)
col_collection.objects.link(ob_island_024)
col_collection.objects.link(ob_island_025)
col_collection.objects.link(ob_island_026)

# ---- scene / render settings (as saved in the file)
scene.frame_start = 1; scene.frame_end = 250; scene.frame_set(1)
scene.render.engine = 'BLENDER_EEVEE_NEXT'
scene.cycles.use_denoising = False
scene.cycles.samples = 128
scene.cycles.sampling_pattern = 'TABULATED_SOBOL'
scene.cycles.use_adaptive_sampling = False
scene.cycles.use_light_tree = False
scene.view_settings.view_transform = 'Filmic'
bpy.context.view_layer.update()

# ---- added for rendering (the .blend has no active camera and no usable light): camera, sun
cam_auto = bpy.data.cameras.new('AutoCamera')
cam_auto.lens = 50.0
cam_auto.sensor_width = 36.0
cam_auto.clip_end = 16828.1
ob_auto_camera = bpy.data.objects.new('AutoCamera', cam_auto)
scene.collection.objects.link(ob_auto_camera)
ob_auto_camera.location = (952.079, -1577.34, 682.055)
ob_auto_camera.rotation_euler = (1.09748, -7.21219e-08, 0.694738)
scene.camera = ob_auto_camera
light_auto_sun = bpy.data.lights.new('AutoSun', 'SUN')
light_auto_sun.energy = 3.0
light_auto_sun.angle = 0.0523599
ob_auto_sun = bpy.data.objects.new('AutoSun', light_auto_sun)
scene.collection.objects.link(ob_auto_sun)
ob_auto_sun.rotation_euler = (0.872665, 0.174533, 0.523599)
bpy.context.view_layer.update()
